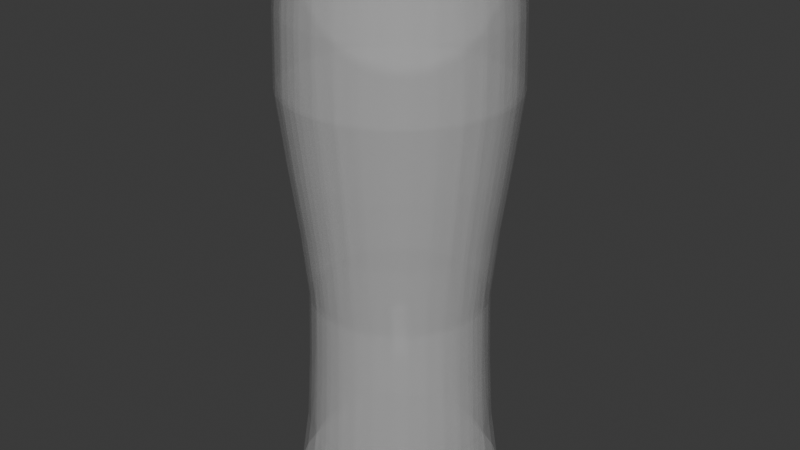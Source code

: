 # Source: BierglasUnkaputtbar.blend  (saved by Blender 4.3.34; exported with 4.5.12 LTS)
import bpy
from mathutils import Matrix  # noqa: F401  (used for matrix-valued properties, if any)

bpy.ops.wm.read_factory_settings(use_empty=True)
scene = bpy.context.scene
scene.name = 'Scene'

# ---- materials (node trees are filled in below, after node groups)
mat_glas = bpy.data.materials.new('Glas')

# ---- material node trees
mat_glas.use_nodes = True; mat_glas.node_tree.nodes.clear()
_N = mat_glas.node_tree.nodes; _L = mat_glas.node_tree.links
n0 = _N.new('ShaderNodeBsdfPrincipled'); n0.name = 'Principled BSDF'; n0.location = (10, 300)
n0.inputs[2].default_value = 0.1417
n0.inputs[4].default_value = 0.1969
n1 = _N.new('ShaderNodeOutputMaterial'); n1.name = 'Material Output'; n1.location = (300, 300)
_L.new(n0.outputs[0], n1.inputs[0])
n1.is_active_output = True

# ---- world
world_world = bpy.data.worlds.new('World'); scene.world = world_world
world_world.use_nodes = True; world_world.node_tree.nodes.clear()
_N = world_world.node_tree.nodes; _L = world_world.node_tree.links
n0 = _N.new('ShaderNodeOutputWorld'); n0.name = 'World Output'; n0.location = (300, 300)
n1 = _N.new('ShaderNodeBackground'); n1.name = 'Background'; n1.location = (10, 300)
n1.inputs[0].default_value = (0.05088, 0.05088, 0.05088, 1.0)
_L.new(n1.outputs[0], n0.inputs[0])
n0.is_active_output = True
world_world.color = (0.05088, 0.05088, 0.05088)
world_world.sun_shadow_jitter_overblur = 0.0

# ---- meshes
me_cylinder = bpy.data.meshes.new('Cylinder')
me_cylinder.from_pydata([(0.0, 0.043, 0.0), (0.0, 0.043, 0.233), (0.008389, 0.04217, 0.0), (0.008389, 0.04217, 0.233), (0.01646, 0.03973, 0.0), (0.01646, 0.03973, 0.233), (0.02389, 0.03575, 0.0), (0.02389, 0.03575, 0.233), (0.03041, 0.03041, 0.0), (0.03041, 0.03041, 0.233), (0.03575, 0.02389, 0.0), (0.03575, 0.02389, 0.233), (0.03973, 0.01646, 0.0), (0.03973, 0.01646, 0.233), (0.04217, 0.008389, 0.0), (0.04217, 0.008389, 0.233), (0.043, 0.0, 0.0), (0.043, 0.0, 0.233), (0.04217, -0.008389, 0.0), (0.04217, -0.008389, 0.233), (0.03973, -0.01646, 0.0), (0.03973, -0.01646, 0.233), (0.03575, -0.02389, 0.0), (0.03575, -0.02389, 0.233), (0.03041, -0.03041, 0.0), (0.03041, -0.03041, 0.233), (0.02389, -0.03575, 0.0), (0.02389, -0.03575, 0.233), (0.01646, -0.03973, 0.0), (0.01646, -0.03973, 0.233), (0.008389, -0.04217, 0.0), (0.008389, -0.04217, 0.233), (0.0, -0.043, 0.0), (0.0, -0.043, 0.233), (-0.008389, -0.04217, 0.0), (-0.008389, -0.04217, 0.233), (-0.01646, -0.03973, 0.0), (-0.01646, -0.03973, 0.233), (-0.02389, -0.03575, 0.0), (-0.02389, -0.03575, 0.233), (-0.03041, -0.03041, 0.0), (-0.03041, -0.03041, 0.233), (-0.03575, -0.02389, 0.0), (-0.03575, -0.02389, 0.233), (-0.03973, -0.01646, 0.0), (-0.03973, -0.01646, 0.233), (-0.04217, -0.008389, 0.0), (-0.04217, -0.008389, 0.233), (-0.043, 0.0, 0.0), (-0.043, 0.0, 0.233), (-0.04217, 0.008389, 0.0), (-0.04217, 0.008389, 0.233), (-0.03973, 0.01646, 0.0), (-0.03973, 0.01646, 0.233), (-0.03575, 0.02389, 0.0), (-0.03575, 0.02389, 0.233), (-0.03041, 0.03041, 0.0), (-0.03041, 0.03041, 0.233), (-0.02389, 0.03575, 0.0), (-0.02389, 0.03575, 0.233), (-0.01646, 0.03973, 0.0), (-0.01646, 0.03973, 0.233), (-0.008389, 0.04217, 0.0), (-0.008389, 0.04217, 0.233), (-1.657e-11, 0.03892, 0.02912), (-2.341e-11, 0.03724, 0.05825), (-2.697e-11, 0.03636, 0.08738), (-1.565e-11, 0.03915, 0.1165), (0.0, 0.043, 0.1456), (1.382e-11, 0.0464, 0.1748), (1.04e-11, 0.04556, 0.2039), (0.008889, 0.04469, 0.2039), (0.009053, 0.04551, 0.1748), (0.008389, 0.04217, 0.1456), (0.007637, 0.03839, 0.1165), (0.007093, 0.03566, 0.08738), (0.007264, 0.03652, 0.05825), (0.007593, 0.03817, 0.02912), (0.01744, 0.04209, 0.2039), (0.01776, 0.04287, 0.1748), (0.01646, 0.03973, 0.1456), (0.01498, 0.03617, 0.1165), (0.01391, 0.03359, 0.08738), (0.01425, 0.0344, 0.05825), (0.01489, 0.03596, 0.02912), (0.02531, 0.03788, 0.2039), (0.02578, 0.03858, 0.1748), (0.02389, 0.03575, 0.1456), (0.02175, 0.03255, 0.1165), (0.0202, 0.03023, 0.08738), (0.02069, 0.03096, 0.05825), (0.02162, 0.03236, 0.02912), (0.03222, 0.03222, 0.2039), (0.03281, 0.03281, 0.1748), (0.03041, 0.03041, 0.1456), (0.02768, 0.02768, 0.1165), (0.02571, 0.02571, 0.08738), (0.02633, 0.02633, 0.05825), (0.02752, 0.02752, 0.02912), (0.03788, 0.02531, 0.2039), (0.03858, 0.02578, 0.1748), (0.03575, 0.02389, 0.1456), (0.03255, 0.02175, 0.1165), (0.03023, 0.0202, 0.08738), (0.03096, 0.02069, 0.05825), (0.03236, 0.02162, 0.02912), (0.04209, 0.01744, 0.2039), (0.04287, 0.01776, 0.1748), (0.03973, 0.01646, 0.1456), (0.03617, 0.01498, 0.1165), (0.03359, 0.01391, 0.08738), (0.0344, 0.01425, 0.05825), (0.03596, 0.01489, 0.02912), (0.04469, 0.008889, 0.2039), (0.04551, 0.009053, 0.1748), (0.04217, 0.008389, 0.1456), (0.03839, 0.007637, 0.1165), (0.03566, 0.007093, 0.08738), (0.03652, 0.007264, 0.05825), (0.03817, 0.007593, 0.02912), (0.04556, -3.467e-11, 0.2039), (0.0464, -4.606e-11, 0.1748), (0.043, 0.0, 0.1456), (0.03915, 5.216e-11, 0.1165), (0.03636, 8.991e-11, 0.08738), (0.03724, 7.803e-11, 0.05825), (0.03892, 5.523e-11, 0.02912), (0.04469, -0.008889, 0.2039), (0.04551, -0.009053, 0.1748), (0.04217, -0.008389, 0.1456), (0.03839, -0.007637, 0.1165), (0.03566, -0.007093, 0.08738), (0.03652, -0.007264, 0.05825), (0.03817, -0.007593, 0.02912), (0.04209, -0.01744, 0.2039), (0.04287, -0.01776, 0.1748), (0.03973, -0.01646, 0.1456), (0.03617, -0.01498, 0.1165), (0.03359, -0.01391, 0.08738), (0.0344, -0.01425, 0.05825), (0.03596, -0.01489, 0.02912), (0.03788, -0.02531, 0.2039), (0.03858, -0.02578, 0.1748), (0.03575, -0.02389, 0.1456), (0.03255, -0.02175, 0.1165), (0.03023, -0.0202, 0.08738), (0.03096, -0.02069, 0.05825), (0.03236, -0.02162, 0.02912), (0.03222, -0.03222, 0.2039), (0.03281, -0.03281, 0.1748), (0.03041, -0.03041, 0.1456), (0.02768, -0.02768, 0.1165), (0.02571, -0.02571, 0.08738), (0.02633, -0.02633, 0.05825), (0.02752, -0.02752, 0.02912), (0.02531, -0.03788, 0.2039), (0.02578, -0.03858, 0.1748), (0.02389, -0.03575, 0.1456), (0.02175, -0.03255, 0.1165), (0.0202, -0.03023, 0.08738), (0.02069, -0.03096, 0.05825), (0.02162, -0.03236, 0.02912), (0.01744, -0.04209, 0.2039), (0.01776, -0.04287, 0.1748), (0.01646, -0.03973, 0.1456), (0.01498, -0.03617, 0.1165), (0.01391, -0.03359, 0.08738), (0.01425, -0.0344, 0.05825), (0.01489, -0.03596, 0.02912), (0.008889, -0.04469, 0.2039), (0.009053, -0.04551, 0.1748), (0.008389, -0.04217, 0.1456), (0.007637, -0.03839, 0.1165), (0.007093, -0.03566, 0.08738), (0.007264, -0.03652, 0.05825), (0.007593, -0.03817, 0.02912), (1.04e-11, -0.04556, 0.2039), (1.382e-11, -0.0464, 0.1748), (0.0, -0.043, 0.1456), (-1.565e-11, -0.03915, 0.1165), (-2.697e-11, -0.03636, 0.08738), (-2.341e-11, -0.03724, 0.05825), (-1.657e-11, -0.03892, 0.02912), (-0.008889, -0.04469, 0.2039), (-0.009053, -0.04551, 0.1748), (-0.008389, -0.04217, 0.1456), (-0.007637, -0.03839, 0.1165), (-0.007093, -0.03566, 0.08738), (-0.007264, -0.03652, 0.05825), (-0.007593, -0.03817, 0.02912), (-0.01744, -0.04209, 0.2039), (-0.01776, -0.04287, 0.1748), (-0.01646, -0.03973, 0.1456), (-0.01498, -0.03617, 0.1165), (-0.01391, -0.03359, 0.08738), (-0.01425, -0.0344, 0.05825), (-0.01489, -0.03596, 0.02912), (-0.02531, -0.03788, 0.2039), (-0.02578, -0.03858, 0.1748), (-0.02389, -0.03575, 0.1456), (-0.02175, -0.03255, 0.1165), (-0.0202, -0.03023, 0.08738), (-0.02069, -0.03096, 0.05825), (-0.02162, -0.03236, 0.02912), (-0.03222, -0.03222, 0.2039), (-0.03281, -0.03281, 0.1748), (-0.03041, -0.03041, 0.1456), (-0.02768, -0.02768, 0.1165), (-0.02571, -0.02571, 0.08738), (-0.02633, -0.02633, 0.05825), (-0.02752, -0.02752, 0.02912), (-0.03788, -0.02531, 0.2039), (-0.03858, -0.02578, 0.1748), (-0.03575, -0.02389, 0.1456), (-0.03255, -0.02175, 0.1165), (-0.03023, -0.0202, 0.08738), (-0.03096, -0.02069, 0.05825), (-0.03236, -0.02162, 0.02912), (-0.04209, -0.01744, 0.2039), (-0.04287, -0.01776, 0.1748), (-0.03973, -0.01646, 0.1456), (-0.03617, -0.01498, 0.1165), (-0.03359, -0.01391, 0.08738), (-0.0344, -0.01425, 0.05825), (-0.03596, -0.01489, 0.02912), (-0.04469, -0.008889, 0.2039), (-0.04551, -0.009053, 0.1748), (-0.04217, -0.008389, 0.1456), (-0.03839, -0.007637, 0.1165), (-0.03566, -0.007093, 0.08738), (-0.03652, -0.007264, 0.05825), (-0.03817, -0.007593, 0.02912), (-0.04556, -3.467e-11, 0.2039), (-0.0464, -4.606e-11, 0.1748), (-0.043, 0.0, 0.1456), (-0.03915, 5.216e-11, 0.1165), (-0.03636, 8.991e-11, 0.08738), (-0.03724, 7.803e-11, 0.05825), (-0.03892, 5.523e-11, 0.02912), (-0.04469, 0.008889, 0.2039), (-0.04551, 0.009053, 0.1748), (-0.04217, 0.008389, 0.1456), (-0.03839, 0.007637, 0.1165), (-0.03566, 0.007093, 0.08738), (-0.03652, 0.007264, 0.05825), (-0.03817, 0.007593, 0.02912), (-0.04209, 0.01744, 0.2039), (-0.04287, 0.01776, 0.1748), (-0.03973, 0.01646, 0.1456), (-0.03617, 0.01498, 0.1165), (-0.03359, 0.01391, 0.08738), (-0.0344, 0.01425, 0.05825), (-0.03596, 0.01489, 0.02912), (-0.03788, 0.02531, 0.2039), (-0.03858, 0.02578, 0.1748), (-0.03575, 0.02389, 0.1456), (-0.03255, 0.02175, 0.1165), (-0.03023, 0.0202, 0.08738), (-0.03096, 0.02069, 0.05825), (-0.03236, 0.02162, 0.02912), (-0.03222, 0.03222, 0.2039), (-0.03281, 0.03281, 0.1748), (-0.03041, 0.03041, 0.1456), (-0.02768, 0.02768, 0.1165), (-0.02571, 0.02571, 0.08738), (-0.02633, 0.02633, 0.05825), (-0.02752, 0.02752, 0.02912), (-0.02531, 0.03788, 0.2039), (-0.02578, 0.03858, 0.1748), (-0.02389, 0.03575, 0.1456), (-0.02175, 0.03255, 0.1165), (-0.0202, 0.03023, 0.08738), (-0.02069, 0.03096, 0.05825), (-0.02162, 0.03236, 0.02912), (-0.01744, 0.04209, 0.2039), (-0.01776, 0.04287, 0.1748), (-0.01646, 0.03973, 0.1456), (-0.01498, 0.03617, 0.1165), (-0.01391, 0.03359, 0.08738), (-0.01425, 0.0344, 0.05825), (-0.01489, 0.03596, 0.02912), (-0.008889, 0.04469, 0.2039), (-0.009053, 0.04551, 0.1748), (-0.008389, 0.04217, 0.1456), (-0.007637, 0.03839, 0.1165), (-0.007093, 0.03566, 0.08738), (-0.007264, 0.03652, 0.05825), (-0.007593, 0.03817, 0.02912), (-1.568e-10, 0.03708, 0.01025), (-1.043e-10, 0.04101, 0.2328), (0.007234, 0.03637, 0.01025), (0.008, 0.04022, 0.2328), (0.01419, 0.03426, 0.01025), (0.01569, 0.03789, 0.2328), (0.0206, 0.03083, 0.01025), (0.02278, 0.0341, 0.2328), (0.02622, 0.02622, 0.01025), (0.029, 0.029, 0.2328), (0.03083, 0.0206, 0.01025), (0.0341, 0.02278, 0.2328), (0.03426, 0.01419, 0.01025), (0.03789, 0.01569, 0.2328), (0.03637, 0.007234, 0.01025), (0.04022, 0.008, 0.2328), (0.03708, -1.112e-11, 0.01025), (0.04101, -9.48e-12, 0.2328), (0.03637, -0.007234, 0.01025), (0.04022, -0.008, 0.2328), (0.03426, -0.01419, 0.01025), (0.03789, -0.01569, 0.2328), (0.03083, -0.0206, 0.01025), (0.0341, -0.02278, 0.2328), (0.02622, -0.02622, 0.01025), (0.029, -0.029, 0.2328), (0.0206, -0.03083, 0.01025), (0.02278, -0.0341, 0.2328), (0.01419, -0.03426, 0.01025), (0.01569, -0.03789, 0.2328), (0.007234, -0.03637, 0.01025), (0.008, -0.04022, 0.2328), (-1.568e-10, -0.03708, 0.01025), (1.043e-10, -0.04101, 0.2328), (-0.007234, -0.03637, 0.01025), (-0.008, -0.04022, 0.2328), (-0.01419, -0.03426, 0.01025), (-0.01569, -0.03789, 0.2328), (-0.0206, -0.03083, 0.01025), (-0.02278, -0.0341, 0.2328), (-0.02622, -0.02622, 0.01025), (-0.029, -0.029, 0.2328), (-0.03083, -0.0206, 0.01025), (-0.0341, -0.02278, 0.2328), (-0.03426, -0.01419, 0.01025), (-0.03789, -0.01569, 0.2328), (-0.03637, -0.007234, 0.01025), (-0.04022, -0.008, 0.2328), (-0.03708, -1.112e-11, 0.01025), (-0.04101, 9.48e-12, 0.2328), (-0.03637, 0.007234, 0.01025), (-0.04022, 0.008, 0.2328), (-0.03426, 0.01419, 0.01025), (-0.03789, 0.01569, 0.2328), (-0.03083, 0.0206, 0.01025), (-0.0341, 0.02278, 0.2328), (-0.02622, 0.02622, 0.01025), (-0.029, 0.029, 0.2328), (-0.0206, 0.03083, 0.01025), (-0.02278, 0.0341, 0.2328), (-0.01419, 0.03426, 0.01025), (-0.01569, 0.03789, 0.2328), (-0.007234, 0.03637, 0.01025), (-0.008, 0.04022, 0.2328), (-2.133e-11, 0.03693, 0.02893), (-1.389e-11, 0.03524, 0.05816), (-2.697e-11, 0.03436, 0.08744), (-1.365e-12, 0.03716, 0.1167), (4.291e-11, 0.04102, 0.1459), (6.182e-11, 0.0444, 0.1748), (-2.781e-11, 0.04356, 0.2038), (0.008499, 0.04273, 0.2038), (0.008663, 0.04355, 0.1748), (0.008002, 0.04023, 0.1459), (0.007249, 0.03645, 0.1167), (0.006703, 0.0337, 0.08744), (0.006874, 0.03456, 0.05816), (0.007205, 0.03622, 0.02893), (0.01667, 0.04025, 0.2038), (0.01699, 0.04102, 0.1748), (0.0157, 0.03789, 0.1459), (0.01422, 0.03433, 0.1167), (0.01315, 0.03174, 0.08744), (0.01348, 0.03255, 0.05816), (0.01413, 0.03412, 0.02893), (0.0242, 0.03622, 0.2038), (0.02467, 0.03692, 0.1748), (0.02279, 0.0341, 0.1459), (0.02064, 0.0309, 0.1167), (0.01909, 0.02857, 0.08744), (0.01958, 0.0293, 0.05816), (0.02052, 0.03071, 0.02893), (0.03081, 0.03081, 0.2038), (0.0314, 0.0314, 0.1748), (0.029, 0.029, 0.1459), (0.02628, 0.02628, 0.1167), (0.0243, 0.0243, 0.08744), (0.02492, 0.02492, 0.05816), (0.02611, 0.02611, 0.02893), (0.03622, 0.0242, 0.2038), (0.03692, 0.02467, 0.1748), (0.0341, 0.02279, 0.1459), (0.0309, 0.02064, 0.1167), (0.02857, 0.01909, 0.08744), (0.0293, 0.01958, 0.05816), (0.03071, 0.02052, 0.02893), (0.04025, 0.01667, 0.2038), (0.04102, 0.01699, 0.1748), (0.03789, 0.0157, 0.1459), (0.03433, 0.01422, 0.1167), (0.03174, 0.01315, 0.08744), (0.03255, 0.01348, 0.05816), (0.03412, 0.01413, 0.02893), (0.04273, 0.008499, 0.2038), (0.04355, 0.008663, 0.1748), (0.04023, 0.008002, 0.1459), (0.03645, 0.007249, 0.1167), (0.0337, 0.006703, 0.08744), (0.03456, 0.006874, 0.05816), (0.03622, 0.007205, 0.02893), (0.04356, -3.467e-11, 0.2038), (0.0444, -4.606e-11, 0.1748), (0.04102, -4.768e-12, 0.1459), (0.03716, 3.788e-11, 0.1167), (0.03436, 8.039e-11, 0.08744), (0.03524, 5.898e-11, 0.05816), (0.03693, 5.048e-11, 0.02893), (0.04273, -0.008499, 0.2038), (0.04355, -0.008663, 0.1748), (0.04023, -0.008002, 0.1459), (0.03645, -0.007249, 0.1167), (0.0337, -0.006703, 0.08744), (0.03456, -0.006874, 0.05816), (0.03622, -0.007205, 0.02893), (0.04025, -0.01667, 0.2038), (0.04102, -0.01699, 0.1748), (0.03789, -0.0157, 0.1459), (0.03433, -0.01422, 0.1167), (0.03174, -0.01315, 0.08744), (0.03255, -0.01348, 0.05816), (0.03412, -0.01413, 0.02893), (0.03622, -0.0242, 0.2038), (0.03692, -0.02467, 0.1748), (0.0341, -0.02279, 0.1459), (0.0309, -0.02064, 0.1167), (0.02857, -0.01909, 0.08744), (0.0293, -0.01958, 0.05816), (0.03071, -0.02052, 0.02893), (0.03081, -0.03081, 0.2038), (0.0314, -0.0314, 0.1748), (0.029, -0.029, 0.1459), (0.02628, -0.02628, 0.1167), (0.0243, -0.0243, 0.08744), (0.02492, -0.02492, 0.05816), (0.02611, -0.02611, 0.02893), (0.0242, -0.03622, 0.2038), (0.02467, -0.03692, 0.1748), (0.02279, -0.0341, 0.1459), (0.02064, -0.0309, 0.1167), (0.01909, -0.02857, 0.08744), (0.01958, -0.0293, 0.05816), (0.02052, -0.03071, 0.02893), (0.01667, -0.04025, 0.2038), (0.01699, -0.04102, 0.1748), (0.0157, -0.03789, 0.1459), (0.01422, -0.03433, 0.1167), (0.01315, -0.03174, 0.08744), (0.01348, -0.03255, 0.05816), (0.01413, -0.03412, 0.02893), (0.008499, -0.04273, 0.2038), (0.008663, -0.04355, 0.1748), (0.008002, -0.04023, 0.1459), (0.007249, -0.03645, 0.1167), (0.006703, -0.0337, 0.08744), (0.006874, -0.03456, 0.05816), (0.007205, -0.03622, 0.02893), (6.295e-11, -0.04356, 0.2038), (1.382e-11, -0.0444, 0.1748), (0.0, -0.04102, 0.1459), (-1.089e-11, -0.03716, 0.1167), (-4.124e-11, -0.03436, 0.08744), (-3.294e-11, -0.03524, 0.05816), (-1.657e-11, -0.03693, 0.02893), (-0.008499, -0.04273, 0.2038), (-0.008663, -0.04355, 0.1748), (-0.008002, -0.04023, 0.1459), (-0.007249, -0.03645, 0.1167), (-0.006703, -0.0337, 0.08744), (-0.006874, -0.03456, 0.05816), (-0.007205, -0.03622, 0.02893), (-0.01667, -0.04025, 0.2038), (-0.01699, -0.04102, 0.1748), (-0.0157, -0.03789, 0.1459), (-0.01422, -0.03433, 0.1167), (-0.01315, -0.03174, 0.08744), (-0.01348, -0.03255, 0.05816), (-0.01413, -0.03412, 0.02893), (-0.0242, -0.03622, 0.2038), (-0.02467, -0.03692, 0.1748), (-0.02279, -0.0341, 0.1459), (-0.02064, -0.0309, 0.1167), (-0.01909, -0.02857, 0.08744), (-0.01958, -0.0293, 0.05816), (-0.02052, -0.03071, 0.02893), (-0.03081, -0.03081, 0.2038), (-0.0314, -0.0314, 0.1748), (-0.029, -0.029, 0.1459), (-0.02628, -0.02628, 0.1167), (-0.0243, -0.0243, 0.08744), (-0.02492, -0.02492, 0.05816), (-0.02611, -0.02611, 0.02893), (-0.03622, -0.0242, 0.2038), (-0.03692, -0.02467, 0.1748), (-0.0341, -0.02279, 0.1459), (-0.0309, -0.02064, 0.1167), (-0.02857, -0.01909, 0.08744), (-0.0293, -0.01958, 0.05816), (-0.03071, -0.02052, 0.02893), (-0.04025, -0.01667, 0.2038), (-0.04102, -0.01699, 0.1748), (-0.03789, -0.0157, 0.1459), (-0.03433, -0.01422, 0.1167), (-0.03174, -0.01315, 0.08744), (-0.03255, -0.01348, 0.05816), (-0.03412, -0.01413, 0.02893), (-0.04273, -0.008499, 0.2038), (-0.04355, -0.008663, 0.1748), (-0.04023, -0.008002, 0.1459), (-0.03645, -0.007249, 0.1167), (-0.0337, -0.006703, 0.08744), (-0.03456, -0.006874, 0.05816), (-0.03622, -0.007205, 0.02893), (-0.04356, -3.467e-11, 0.2038), (-0.0444, -4.606e-11, 0.1748), (-0.04102, -4.768e-12, 0.1459), (-0.03716, 2.836e-11, 0.1167), (-0.03436, 8.991e-11, 0.08744), (-0.03524, 7.327e-11, 0.05816), (-0.03693, 6.951e-11, 0.02893), (-0.04273, 0.008499, 0.2038), (-0.04355, 0.008663, 0.1748), (-0.04023, 0.008002, 0.1459), (-0.03645, 0.007249, 0.1167), (-0.0337, 0.006703, 0.08744), (-0.03456, 0.006874, 0.05816), (-0.03622, 0.007205, 0.02893), (-0.04025, 0.01667, 0.2038), (-0.04102, 0.01699, 0.1748), (-0.03789, 0.0157, 0.1459), (-0.03433, 0.01422, 0.1167), (-0.03174, 0.01315, 0.08744), (-0.03255, 0.01348, 0.05816), (-0.03412, 0.01413, 0.02893), (-0.03622, 0.0242, 0.2038), (-0.03692, 0.02467, 0.1748), (-0.0341, 0.02279, 0.1459), (-0.0309, 0.02064, 0.1167), (-0.02857, 0.01909, 0.08744), (-0.0293, 0.01958, 0.05816), (-0.03071, 0.02052, 0.02893), (-0.03081, 0.03081, 0.2038), (-0.0314, 0.0314, 0.1748), (-0.029, 0.029, 0.1459), (-0.02628, 0.02628, 0.1167), (-0.0243, 0.0243, 0.08744), (-0.02492, 0.02492, 0.05816), (-0.02611, 0.02611, 0.02893), (-0.0242, 0.03622, 0.2038), (-0.02467, 0.03692, 0.1748), (-0.02279, 0.0341, 0.1459), (-0.02064, 0.0309, 0.1167), (-0.01909, 0.02857, 0.08744), (-0.01958, 0.0293, 0.05816), (-0.02052, 0.03071, 0.02893), (-0.01667, 0.04025, 0.2038), (-0.01699, 0.04102, 0.1748), (-0.0157, 0.03789, 0.1459), (-0.01422, 0.03433, 0.1167), (-0.01315, 0.03174, 0.08744), (-0.01348, 0.03255, 0.05816), (-0.01413, 0.03412, 0.02893), (-0.008499, 0.04273, 0.2038), (-0.008663, 0.04355, 0.1748), (-0.008002, 0.04023, 0.1459), (-0.007249, 0.03645, 0.1167), (-0.006703, 0.0337, 0.08744), (-0.006874, 0.03456, 0.05816), (-0.007205, 0.03622, 0.02893)], [], [(70, 1, 3, 71), (71, 3, 5, 78), (78, 5, 7, 85), (85, 7, 9, 92), (92, 9, 11, 99), (99, 11, 13, 106), (106, 13, 15, 113), (113, 15, 17, 120), (120, 17, 19, 127), (127, 19, 21, 134), (134, 21, 23, 141), (141, 23, 25, 148), (148, 25, 27, 155), (155, 27, 29, 162), (162, 29, 31, 169), (169, 31, 33, 176), (176, 33, 35, 183), (183, 35, 37, 190), (190, 37, 39, 197), (197, 39, 41, 204), (204, 41, 43, 211), (211, 43, 45, 218), (218, 45, 47, 225), (225, 47, 49, 232), (232, 49, 51, 239), (239, 51, 53, 246), (246, 53, 55, 253), (253, 55, 57, 260), (260, 57, 59, 267), (267, 59, 61, 274), (274, 61, 63, 281), (281, 63, 1, 70), (0, 2, 4, 6, 8, 10, 12, 14, 16, 18, 20, 22, 24, 26, 28, 30, 32, 34, 36, 38, 40, 42, 44, 46, 48, 50, 52, 54, 56, 58, 60, 62), (62, 287, 64, 0), (287, 286, 65, 64), (286, 285, 66, 65), (285, 284, 67, 66), (284, 283, 68, 67), (283, 282, 69, 68), (282, 281, 70, 69), (60, 280, 287, 62), (280, 279, 286, 287), (279, 278, 285, 286), (278, 277, 284, 285), (277, 276, 283, 284), (276, 275, 282, 283), (275, 274, 281, 282), (58, 273, 280, 60), (273, 272, 279, 280), (272, 271, 278, 279), (271, 270, 277, 278), (270, 269, 276, 277), (269, 268, 275, 276), (268, 267, 274, 275), (56, 266, 273, 58), (266, 265, 272, 273), (265, 264, 271, 272), (264, 263, 270, 271), (263, 262, 269, 270), (262, 261, 268, 269), (261, 260, 267, 268), (54, 259, 266, 56), (259, 258, 265, 266), (258, 257, 264, 265), (257, 256, 263, 264), (256, 255, 262, 263), (255, 254, 261, 262), (254, 253, 260, 261), (52, 252, 259, 54), (252, 251, 258, 259), (251, 250, 257, 258), (250, 249, 256, 257), (249, 248, 255, 256), (248, 247, 254, 255), (247, 246, 253, 254), (50, 245, 252, 52), (245, 244, 251, 252), (244, 243, 250, 251), (243, 242, 249, 250), (242, 241, 248, 249), (241, 240, 247, 248), (240, 239, 246, 247), (48, 238, 245, 50), (238, 237, 244, 245), (237, 236, 243, 244), (236, 235, 242, 243), (235, 234, 241, 242), (234, 233, 240, 241), (233, 232, 239, 240), (46, 231, 238, 48), (231, 230, 237, 238), (230, 229, 236, 237), (229, 228, 235, 236), (228, 227, 234, 235), (227, 226, 233, 234), (226, 225, 232, 233), (44, 224, 231, 46), (224, 223, 230, 231), (223, 222, 229, 230), (222, 221, 228, 229), (221, 220, 227, 228), (220, 219, 226, 227), (219, 218, 225, 226), (42, 217, 224, 44), (217, 216, 223, 224), (216, 215, 222, 223), (215, 214, 221, 222), (214, 213, 220, 221), (213, 212, 219, 220), (212, 211, 218, 219), (40, 210, 217, 42), (210, 209, 216, 217), (209, 208, 215, 216), (208, 207, 214, 215), (207, 206, 213, 214), (206, 205, 212, 213), (205, 204, 211, 212), (38, 203, 210, 40), (203, 202, 209, 210), (202, 201, 208, 209), (201, 200, 207, 208), (200, 199, 206, 207), (199, 198, 205, 206), (198, 197, 204, 205), (36, 196, 203, 38), (196, 195, 202, 203), (195, 194, 201, 202), (194, 193, 200, 201), (193, 192, 199, 200), (192, 191, 198, 199), (191, 190, 197, 198), (34, 189, 196, 36), (189, 188, 195, 196), (188, 187, 194, 195), (187, 186, 193, 194), (186, 185, 192, 193), (185, 184, 191, 192), (184, 183, 190, 191), (32, 182, 189, 34), (182, 181, 188, 189), (181, 180, 187, 188), (180, 179, 186, 187), (179, 178, 185, 186), (178, 177, 184, 185), (177, 176, 183, 184), (30, 175, 182, 32), (175, 174, 181, 182), (174, 173, 180, 181), (173, 172, 179, 180), (172, 171, 178, 179), (171, 170, 177, 178), (170, 169, 176, 177), (28, 168, 175, 30), (168, 167, 174, 175), (167, 166, 173, 174), (166, 165, 172, 173), (165, 164, 171, 172), (164, 163, 170, 171), (163, 162, 169, 170), (26, 161, 168, 28), (161, 160, 167, 168), (160, 159, 166, 167), (159, 158, 165, 166), (158, 157, 164, 165), (157, 156, 163, 164), (156, 155, 162, 163), (24, 154, 161, 26), (154, 153, 160, 161), (153, 152, 159, 160), (152, 151, 158, 159), (151, 150, 157, 158), (150, 149, 156, 157), (149, 148, 155, 156), (22, 147, 154, 24), (147, 146, 153, 154), (146, 145, 152, 153), (145, 144, 151, 152), (144, 143, 150, 151), (143, 142, 149, 150), (142, 141, 148, 149), (20, 140, 147, 22), (140, 139, 146, 147), (139, 138, 145, 146), (138, 137, 144, 145), (137, 136, 143, 144), (136, 135, 142, 143), (135, 134, 141, 142), (18, 133, 140, 20), (133, 132, 139, 140), (132, 131, 138, 139), (131, 130, 137, 138), (130, 129, 136, 137), (129, 128, 135, 136), (128, 127, 134, 135), (16, 126, 133, 18), (126, 125, 132, 133), (125, 124, 131, 132), (124, 123, 130, 131), (123, 122, 129, 130), (122, 121, 128, 129), (121, 120, 127, 128), (14, 119, 126, 16), (119, 118, 125, 126), (118, 117, 124, 125), (117, 116, 123, 124), (116, 115, 122, 123), (115, 114, 121, 122), (114, 113, 120, 121), (12, 112, 119, 14), (112, 111, 118, 119), (111, 110, 117, 118), (110, 109, 116, 117), (109, 108, 115, 116), (108, 107, 114, 115), (107, 106, 113, 114), (10, 105, 112, 12), (105, 104, 111, 112), (104, 103, 110, 111), (103, 102, 109, 110), (102, 101, 108, 109), (101, 100, 107, 108), (100, 99, 106, 107), (8, 98, 105, 10), (98, 97, 104, 105), (97, 96, 103, 104), (96, 95, 102, 103), (95, 94, 101, 102), (94, 93, 100, 101), (93, 92, 99, 100), (6, 91, 98, 8), (91, 90, 97, 98), (90, 89, 96, 97), (89, 88, 95, 96), (88, 87, 94, 95), (87, 86, 93, 94), (86, 85, 92, 93), (4, 84, 91, 6), (84, 83, 90, 91), (83, 82, 89, 90), (82, 81, 88, 89), (81, 80, 87, 88), (80, 79, 86, 87), (79, 78, 85, 86), (2, 77, 84, 4), (77, 76, 83, 84), (76, 75, 82, 83), (75, 74, 81, 82), (74, 73, 80, 81), (73, 72, 79, 80), (72, 71, 78, 79), (0, 64, 77, 2), (64, 65, 76, 77), (65, 66, 75, 76), (66, 67, 74, 75), (67, 68, 73, 74), (68, 69, 72, 73), (69, 70, 71, 72), (358, 359, 291, 289), (359, 366, 293, 291), (366, 373, 295, 293), (373, 380, 297, 295), (380, 387, 299, 297), (387, 394, 301, 299), (394, 401, 303, 301), (401, 408, 305, 303), (408, 415, 307, 305), (415, 422, 309, 307), (422, 429, 311, 309), (429, 436, 313, 311), (436, 443, 315, 313), (443, 450, 317, 315), (450, 457, 319, 317), (457, 464, 321, 319), (464, 471, 323, 321), (471, 478, 325, 323), (478, 485, 327, 325), (485, 492, 329, 327), (492, 499, 331, 329), (499, 506, 333, 331), (506, 513, 335, 333), (513, 520, 337, 335), (520, 527, 339, 337), (527, 534, 341, 339), (534, 541, 343, 341), (541, 548, 345, 343), (548, 555, 347, 345), (555, 562, 349, 347), (562, 569, 351, 349), (569, 358, 289, 351), (288, 350, 348, 346, 344, 342, 340, 338, 336, 334, 332, 330, 328, 326, 324, 322, 320, 318, 316, 314, 312, 310, 308, 306, 304, 302, 300, 298, 296, 294, 292, 290), (350, 288, 352, 575), (575, 352, 353, 574), (574, 353, 354, 573), (573, 354, 355, 572), (572, 355, 356, 571), (571, 356, 357, 570), (570, 357, 358, 569), (348, 350, 575, 568), (568, 575, 574, 567), (567, 574, 573, 566), (566, 573, 572, 565), (565, 572, 571, 564), (564, 571, 570, 563), (563, 570, 569, 562), (346, 348, 568, 561), (561, 568, 567, 560), (560, 567, 566, 559), (559, 566, 565, 558), (558, 565, 564, 557), (557, 564, 563, 556), (556, 563, 562, 555), (344, 346, 561, 554), (554, 561, 560, 553), (553, 560, 559, 552), (552, 559, 558, 551), (551, 558, 557, 550), (550, 557, 556, 549), (549, 556, 555, 548), (342, 344, 554, 547), (547, 554, 553, 546), (546, 553, 552, 545), (545, 552, 551, 544), (544, 551, 550, 543), (543, 550, 549, 542), (542, 549, 548, 541), (340, 342, 547, 540), (540, 547, 546, 539), (539, 546, 545, 538), (538, 545, 544, 537), (537, 544, 543, 536), (536, 543, 542, 535), (535, 542, 541, 534), (338, 340, 540, 533), (533, 540, 539, 532), (532, 539, 538, 531), (531, 538, 537, 530), (530, 537, 536, 529), (529, 536, 535, 528), (528, 535, 534, 527), (336, 338, 533, 526), (526, 533, 532, 525), (525, 532, 531, 524), (524, 531, 530, 523), (523, 530, 529, 522), (522, 529, 528, 521), (521, 528, 527, 520), (334, 336, 526, 519), (519, 526, 525, 518), (518, 525, 524, 517), (517, 524, 523, 516), (516, 523, 522, 515), (515, 522, 521, 514), (514, 521, 520, 513), (332, 334, 519, 512), (512, 519, 518, 511), (511, 518, 517, 510), (510, 517, 516, 509), (509, 516, 515, 508), (508, 515, 514, 507), (507, 514, 513, 506), (330, 332, 512, 505), (505, 512, 511, 504), (504, 511, 510, 503), (503, 510, 509, 502), (502, 509, 508, 501), (501, 508, 507, 500), (500, 507, 506, 499), (328, 330, 505, 498), (498, 505, 504, 497), (497, 504, 503, 496), (496, 503, 502, 495), (495, 502, 501, 494), (494, 501, 500, 493), (493, 500, 499, 492), (326, 328, 498, 491), (491, 498, 497, 490), (490, 497, 496, 489), (489, 496, 495, 488), (488, 495, 494, 487), (487, 494, 493, 486), (486, 493, 492, 485), (324, 326, 491, 484), (484, 491, 490, 483), (483, 490, 489, 482), (482, 489, 488, 481), (481, 488, 487, 480), (480, 487, 486, 479), (479, 486, 485, 478), (322, 324, 484, 477), (477, 484, 483, 476), (476, 483, 482, 475), (475, 482, 481, 474), (474, 481, 480, 473), (473, 480, 479, 472), (472, 479, 478, 471), (320, 322, 477, 470), (470, 477, 476, 469), (469, 476, 475, 468), (468, 475, 474, 467), (467, 474, 473, 466), (466, 473, 472, 465), (465, 472, 471, 464), (318, 320, 470, 463), (463, 470, 469, 462), (462, 469, 468, 461), (461, 468, 467, 460), (460, 467, 466, 459), (459, 466, 465, 458), (458, 465, 464, 457), (316, 318, 463, 456), (456, 463, 462, 455), (455, 462, 461, 454), (454, 461, 460, 453), (453, 460, 459, 452), (452, 459, 458, 451), (451, 458, 457, 450), (314, 316, 456, 449), (449, 456, 455, 448), (448, 455, 454, 447), (447, 454, 453, 446), (446, 453, 452, 445), (445, 452, 451, 444), (444, 451, 450, 443), (312, 314, 449, 442), (442, 449, 448, 441), (441, 448, 447, 440), (440, 447, 446, 439), (439, 446, 445, 438), (438, 445, 444, 437), (437, 444, 443, 436), (310, 312, 442, 435), (435, 442, 441, 434), (434, 441, 440, 433), (433, 440, 439, 432), (432, 439, 438, 431), (431, 438, 437, 430), (430, 437, 436, 429), (308, 310, 435, 428), (428, 435, 434, 427), (427, 434, 433, 426), (426, 433, 432, 425), (425, 432, 431, 424), (424, 431, 430, 423), (423, 430, 429, 422), (306, 308, 428, 421), (421, 428, 427, 420), (420, 427, 426, 419), (419, 426, 425, 418), (418, 425, 424, 417), (417, 424, 423, 416), (416, 423, 422, 415), (304, 306, 421, 414), (414, 421, 420, 413), (413, 420, 419, 412), (412, 419, 418, 411), (411, 418, 417, 410), (410, 417, 416, 409), (409, 416, 415, 408), (302, 304, 414, 407), (407, 414, 413, 406), (406, 413, 412, 405), (405, 412, 411, 404), (404, 411, 410, 403), (403, 410, 409, 402), (402, 409, 408, 401), (300, 302, 407, 400), (400, 407, 406, 399), (399, 406, 405, 398), (398, 405, 404, 397), (397, 404, 403, 396), (396, 403, 402, 395), (395, 402, 401, 394), (298, 300, 400, 393), (393, 400, 399, 392), (392, 399, 398, 391), (391, 398, 397, 390), (390, 397, 396, 389), (389, 396, 395, 388), (388, 395, 394, 387), (296, 298, 393, 386), (386, 393, 392, 385), (385, 392, 391, 384), (384, 391, 390, 383), (383, 390, 389, 382), (382, 389, 388, 381), (381, 388, 387, 380), (294, 296, 386, 379), (379, 386, 385, 378), (378, 385, 384, 377), (377, 384, 383, 376), (376, 383, 382, 375), (375, 382, 381, 374), (374, 381, 380, 373), (292, 294, 379, 372), (372, 379, 378, 371), (371, 378, 377, 370), (370, 377, 376, 369), (369, 376, 375, 368), (368, 375, 374, 367), (367, 374, 373, 366), (290, 292, 372, 365), (365, 372, 371, 364), (364, 371, 370, 363), (363, 370, 369, 362), (362, 369, 368, 361), (361, 368, 367, 360), (360, 367, 366, 359), (288, 290, 365, 352), (352, 365, 364, 353), (353, 364, 363, 354), (354, 363, 362, 355), (355, 362, 361, 356), (356, 361, 360, 357), (357, 360, 359, 358), (3, 1, 289, 291), (5, 3, 291, 293), (7, 5, 293, 295), (9, 7, 295, 297), (11, 9, 297, 299), (13, 11, 299, 301), (15, 13, 301, 303), (17, 15, 303, 305), (19, 17, 305, 307), (21, 19, 307, 309), (23, 21, 309, 311), (25, 23, 311, 313), (27, 25, 313, 315), (29, 27, 315, 317), (31, 29, 317, 319), (33, 31, 319, 321), (35, 33, 321, 323), (37, 35, 323, 325), (39, 37, 325, 327), (41, 39, 327, 329), (43, 41, 329, 331), (45, 43, 331, 333), (47, 45, 333, 335), (49, 47, 335, 337), (51, 49, 337, 339), (53, 51, 339, 341), (55, 53, 341, 343), (57, 55, 343, 345), (59, 57, 345, 347), (61, 59, 347, 349), (63, 61, 349, 351), (1, 63, 351, 289)])
_uv = me_cylinder.uv_layers.new(name='UVMap')
_uv.uv.foreach_set('vector', [1.0, 0.9375, 1.0, 1.0, 0.9688, 1.0, 0.9688, 0.9375, 0.9688, 0.9375, 0.9688, 1.0, 0.9375, 1.0, 0.9375, 0.9375, 0.9375, 0.9375, 0.9375, 1.0, 0.9062, 1.0, 0.9062, 0.9375, 0.9062, 0.9375, 0.9062, 1.0, 0.875, 1.0, 0.875, 0.9375, 0.875, 0.9375, 0.875, 1.0, 0.8438, 1.0, 0.8438, 0.9375, 0.8438, 0.9375, 0.8438, 1.0, 0.8125, 1.0, 0.8125, 0.9375, 0.8125, 0.9375, 0.8125, 1.0, 0.7812, 1.0, 0.7812, 0.9375, 0.7812, 0.9375, 0.7812, 1.0, 0.75, 1.0, 0.75, 0.9375, 0.75, 0.9375, 0.75, 1.0, 0.7188, 1.0, 0.7188, 0.9375, 0.7188, 0.9375, 0.7188, 1.0, 0.6875, 1.0, 0.6875, 0.9375, 0.6875, 0.9375, 0.6875, 1.0, 0.6562, 1.0, 0.6562, 0.9375, 0.6562, 0.9375, 0.6562, 1.0, 0.625, 1.0, 0.625, 0.9375, 0.625, 0.9375, 0.625, 1.0, 0.5938, 1.0, 0.5938, 0.9375, 0.5938, 0.9375, 0.5938, 1.0, 0.5625, 1.0, 0.5625, 0.9375, 0.5625, 0.9375, 0.5625, 1.0, 0.5312, 1.0, 0.5312, 0.9375, 0.5312, 0.9375, 0.5312, 1.0, 0.5, 1.0, 0.5, 0.9375, 0.5, 0.9375, 0.5, 1.0, 0.4688, 1.0, 0.4688, 0.9375, 0.4688, 0.9375, 0.4688, 1.0, 0.4375, 1.0, 0.4375, 0.9375, 0.4375, 0.9375, 0.4375, 1.0, 0.4062, 1.0, 0.4062, 0.9375, 0.4062, 0.9375, 0.4062, 1.0, 0.375, 1.0, 0.375, 0.9375, 0.375, 0.9375, 0.375, 1.0, 0.3438, 1.0, 0.3438, 0.9375, 0.3438, 0.9375, 0.3438, 1.0, 0.3125, 1.0, 0.3125, 0.9375, 0.3125, 0.9375, 0.3125, 1.0, 0.2812, 1.0, 0.2812, 0.9375, 0.2812, 0.9375, 0.2812, 1.0, 0.25, 1.0, 0.25, 0.9375, 0.25, 0.9375, 0.25, 1.0, 0.2188, 1.0, 0.2188, 0.9375, 0.2188, 0.9375, 0.2188, 1.0, 0.1875, 1.0, 0.1875, 0.9375, 0.1875, 0.9375, 0.1875, 1.0, 0.1562, 1.0, 0.1562, 0.9375, 0.1562, 0.9375, 0.1562, 1.0, 0.125, 1.0, 0.125, 0.9375, 0.125, 0.9375, 0.125, 1.0, 0.09375, 1.0, 0.09375, 0.9375, 0.09375, 0.9375, 0.09375, 1.0, 0.0625, 1.0, 0.0625, 0.9375, 0.0625, 0.9375, 0.0625, 1.0, 0.03125, 1.0, 0.03125, 0.9375, 0.03125, 0.9375, 0.03125, 1.0, 0.0, 1.0, 0.0, 0.9375, 0.75, 0.49, 0.7968, 0.4854, 0.8418, 0.4717, 0.8833, 0.4496, 0.9197, 0.4197, 0.9496, 0.3833, 0.9717, 0.3418, 0.9854, 0.2968, 0.99, 0.25, 0.9854, 0.2032, 0.9717, 0.1582, 0.9496, 0.1167, 0.9197, 0.08029, 0.8833, 0.05045, 0.8418, 0.02827, 0.7968, 0.01461, 0.75, 0.01, 0.7032, 0.01461, 0.6582, 0.02827, 0.6167, 0.05045, 0.5803, 0.08029, 0.5504, 0.1167, 0.5283, 0.1582, 0.5146, 0.2032, 0.51, 0.25, 0.5146, 0.2968, 0.5283, 0.3418, 0.5504, 0.3833, 0.5803, 0.4197, 0.6167, 0.4496, 0.6582, 0.4717, 0.7032, 0.4854, 0.03125, 0.5, 0.03125, 0.5625, 0.0, 0.5625, 0.0, 0.5, 0.03125, 0.5625, 0.03125, 0.625, 0.0, 0.625, 0.0, 0.5625, 0.03125, 0.625, 0.03125, 0.6875, 0.0, 0.6875, 0.0, 0.625, 0.03125, 0.6875, 0.03125, 0.75, 0.0, 0.75, 0.0, 0.6875, 0.03125, 0.75, 0.03125, 0.8125, 0.0, 0.8125, 0.0, 0.75, 0.03125, 0.8125, 0.03125, 0.875, 0.0, 0.875, 0.0, 0.8125, 0.03125, 0.875, 0.03125, 0.9375, 0.0, 0.9375, 0.0, 0.875, 0.0625, 0.5, 0.0625, 0.5625, 0.03125, 0.5625, 0.03125, 0.5, 0.0625, 0.5625, 0.0625, 0.625, 0.03125, 0.625, 0.03125, 0.5625, 0.0625, 0.625, 0.0625, 0.6875, 0.03125, 0.6875, 0.03125, 0.625, 0.0625, 0.6875, 0.0625, 0.75, 0.03125, 0.75, 0.03125, 0.6875, 0.0625, 0.75, 0.0625, 0.8125, 0.03125, 0.8125, 0.03125, 0.75, 0.0625, 0.8125, 0.0625, 0.875, 0.03125, 0.875, 0.03125, 0.8125, 0.0625, 0.875, 0.0625, 0.9375, 0.03125, 0.9375, 0.03125, 0.875, 0.09375, 0.5, 0.09375, 0.5625, 0.0625, 0.5625, 0.0625, 0.5, 0.09375, 0.5625, 0.09375, 0.625, 0.0625, 0.625, 0.0625, 0.5625, 0.09375, 0.625, 0.09375, 0.6875, 0.0625, 0.6875, 0.0625, 0.625, 0.09375, 0.6875, 0.09375, 0.75, 0.0625, 0.75, 0.0625, 0.6875, 0.09375, 0.75, 0.09375, 0.8125, 0.0625, 0.8125, 0.0625, 0.75, 0.09375, 0.8125, 0.09375, 0.875, 0.0625, 0.875, 0.0625, 0.8125, 0.09375, 0.875, 0.09375, 0.9375, 0.0625, 0.9375, 0.0625, 0.875, 0.125, 0.5, 0.125, 0.5625, 0.09375, 0.5625, 0.09375, 0.5, 0.125, 0.5625, 0.125, 0.625, 0.09375, 0.625, 0.09375, 0.5625, 0.125, 0.625, 0.125, 0.6875, 0.09375, 0.6875, 0.09375, 0.625, 0.125, 0.6875, 0.125, 0.75, 0.09375, 0.75, 0.09375, 0.6875, 0.125, 0.75, 0.125, 0.8125, 0.09375, 0.8125, 0.09375, 0.75, 0.125, 0.8125, 0.125, 0.875, 0.09375, 0.875, 0.09375, 0.8125, 0.125, 0.875, 0.125, 0.9375, 0.09375, 0.9375, 0.09375, 0.875, 0.1562, 0.5, 0.1562, 0.5625, 0.125, 0.5625, 0.125, 0.5, 0.1562, 0.5625, 0.1562, 0.625, 0.125, 0.625, 0.125, 0.5625, 0.1562, 0.625, 0.1562, 0.6875, 0.125, 0.6875, 0.125, 0.625, 0.1562, 0.6875, 0.1562, 0.75, 0.125, 0.75, 0.125, 0.6875, 0.1562, 0.75, 0.1562, 0.8125, 0.125, 0.8125, 0.125, 0.75, 0.1562, 0.8125, 0.1562, 0.875, 0.125, 0.875, 0.125, 0.8125, 0.1562, 0.875, 0.1562, 0.9375, 0.125, 0.9375, 0.125, 0.875, 0.1875, 0.5, 0.1875, 0.5625, 0.1562, 0.5625, 0.1562, 0.5, 0.1875, 0.5625, 0.1875, 0.625, 0.1562, 0.625, 0.1562, 0.5625, 0.1875, 0.625, 0.1875, 0.6875, 0.1562, 0.6875, 0.1562, 0.625, 0.1875, 0.6875, 0.1875, 0.75, 0.1562, 0.75, 0.1562, 0.6875, 0.1875, 0.75, 0.1875, 0.8125, 0.1562, 0.8125, 0.1562, 0.75, 0.1875, 0.8125, 0.1875, 0.875, 0.1562, 0.875, 0.1562, 0.8125, 0.1875, 0.875, 0.1875, 0.9375, 0.1562, 0.9375, 0.1562, 0.875, 0.2188, 0.5, 0.2188, 0.5625, 0.1875, 0.5625, 0.1875, 0.5, 0.2188, 0.5625, 0.2188, 0.625, 0.1875, 0.625, 0.1875, 0.5625, 0.2188, 0.625, 0.2188, 0.6875, 0.1875, 0.6875, 0.1875, 0.625, 0.2188, 0.6875, 0.2188, 0.75, 0.1875, 0.75, 0.1875, 0.6875, 0.2188, 0.75, 0.2188, 0.8125, 0.1875, 0.8125, 0.1875, 0.75, 0.2188, 0.8125, 0.2188, 0.875, 0.1875, 0.875, 0.1875, 0.8125, 0.2188, 0.875, 0.2188, 0.9375, 0.1875, 0.9375, 0.1875, 0.875, 0.25, 0.5, 0.25, 0.5625, 0.2188, 0.5625, 0.2188, 0.5, 0.25, 0.5625, 0.25, 0.625, 0.2188, 0.625, 0.2188, 0.5625, 0.25, 0.625, 0.25, 0.6875, 0.2188, 0.6875, 0.2188, 0.625, 0.25, 0.6875, 0.25, 0.75, 0.2188, 0.75, 0.2188, 0.6875, 0.25, 0.75, 0.25, 0.8125, 0.2188, 0.8125, 0.2188, 0.75, 0.25, 0.8125, 0.25, 0.875, 0.2188, 0.875, 0.2188, 0.8125, 0.25, 0.875, 0.25, 0.9375, 0.2188, 0.9375, 0.2188, 0.875, 0.2812, 0.5, 0.2812, 0.5625, 0.25, 0.5625, 0.25, 0.5, 0.2812, 0.5625, 0.2812, 0.625, 0.25, 0.625, 0.25, 0.5625, 0.2812, 0.625, 0.2812, 0.6875, 0.25, 0.6875, 0.25, 0.625, 0.2812, 0.6875, 0.2812, 0.75, 0.25, 0.75, 0.25, 0.6875, 0.2812, 0.75, 0.2812, 0.8125, 0.25, 0.8125, 0.25, 0.75, 0.2812, 0.8125, 0.2812, 0.875, 0.25, 0.875, 0.25, 0.8125, 0.2812, 0.875, 0.2812, 0.9375, 0.25, 0.9375, 0.25, 0.875, 0.3125, 0.5, 0.3125, 0.5625, 0.2812, 0.5625, 0.2812, 0.5, 0.3125, 0.5625, 0.3125, 0.625, 0.2812, 0.625, 0.2812, 0.5625, 0.3125, 0.625, 0.3125, 0.6875, 0.2812, 0.6875, 0.2812, 0.625, 0.3125, 0.6875, 0.3125, 0.75, 0.2812, 0.75, 0.2812, 0.6875, 0.3125, 0.75, 0.3125, 0.8125, 0.2812, 0.8125, 0.2812, 0.75, 0.3125, 0.8125, 0.3125, 0.875, 0.2812, 0.875, 0.2812, 0.8125, 0.3125, 0.875, 0.3125, 0.9375, 0.2812, 0.9375, 0.2812, 0.875, 0.3438, 0.5, 0.3438, 0.5625, 0.3125, 0.5625, 0.3125, 0.5, 0.3438, 0.5625, 0.3437, 0.625, 0.3125, 0.625, 0.3125, 0.5625, 0.3437, 0.625, 0.3437, 0.6875, 0.3125, 0.6875, 0.3125, 0.625, 0.3437, 0.6875, 0.3437, 0.75, 0.3125, 0.75, 0.3125, 0.6875, 0.3437, 0.75, 0.3437, 0.8125, 0.3125, 0.8125, 0.3125, 0.75, 0.3437, 0.8125, 0.3438, 0.875, 0.3125, 0.875, 0.3125, 0.8125, 0.3438, 0.875, 0.3438, 0.9375, 0.3125, 0.9375, 0.3125, 0.875, 0.375, 0.5, 0.375, 0.5625, 0.3438, 0.5625, 0.3438, 0.5, 0.375, 0.5625, 0.375, 0.625, 0.3437, 0.625, 0.3438, 0.5625, 0.375, 0.625, 0.375, 0.6875, 0.3437, 0.6875, 0.3437, 0.625, 0.375, 0.6875, 0.375, 0.75, 0.3437, 0.75, 0.3437, 0.6875, 0.375, 0.75, 0.375, 0.8125, 0.3437, 0.8125, 0.3437, 0.75, 0.375, 0.8125, 0.375, 0.875, 0.3438, 0.875, 0.3437, 0.8125, 0.375, 0.875, 0.375, 0.9375, 0.3438, 0.9375, 0.3438, 0.875, 0.4062, 0.5, 0.4062, 0.5625, 0.375, 0.5625, 0.375, 0.5, 0.4062, 0.5625, 0.4062, 0.625, 0.375, 0.625, 0.375, 0.5625, 0.4062, 0.625, 0.4063, 0.6875, 0.375, 0.6875, 0.375, 0.625, 0.4063, 0.6875, 0.4063, 0.75, 0.375, 0.75, 0.375, 0.6875, 0.4063, 0.75, 0.4062, 0.8125, 0.375, 0.8125, 0.375, 0.75, 0.4062, 0.8125, 0.4062, 0.875, 0.375, 0.875, 0.375, 0.8125, 0.4062, 0.875, 0.4062, 0.9375, 0.375, 0.9375, 0.375, 0.875, 0.4375, 0.5, 0.4375, 0.5625, 0.4062, 0.5625, 0.4062, 0.5, 0.4375, 0.5625, 0.4375, 0.625, 0.4062, 0.625, 0.4062, 0.5625, 0.4375, 0.625, 0.4375, 0.6875, 0.4063, 0.6875, 0.4062, 0.625, 0.4375, 0.6875, 0.4375, 0.75, 0.4063, 0.75, 0.4063, 0.6875, 0.4375, 0.75, 0.4375, 0.8125, 0.4062, 0.8125, 0.4063, 0.75, 0.4375, 0.8125, 0.4375, 0.875, 0.4062, 0.875, 0.4062, 0.8125, 0.4375, 0.875, 0.4375, 0.9375, 0.4062, 0.9375, 0.4062, 0.875, 0.4688, 0.5, 0.4688, 0.5625, 0.4375, 0.5625, 0.4375, 0.5, 0.4688, 0.5625, 0.4688, 0.625, 0.4375, 0.625, 0.4375, 0.5625, 0.4688, 0.625, 0.4688, 0.6875, 0.4375, 0.6875, 0.4375, 0.625, 0.4688, 0.6875, 0.4688, 0.75, 0.4375, 0.75, 0.4375, 0.6875, 0.4688, 0.75, 0.4688, 0.8125, 0.4375, 0.8125, 0.4375, 0.75, 0.4688, 0.8125, 0.4688, 0.875, 0.4375, 0.875, 0.4375, 0.8125, 0.4688, 0.875, 0.4688, 0.9375, 0.4375, 0.9375, 0.4375, 0.875, 0.5, 0.5, 0.5, 0.5625, 0.4688, 0.5625, 0.4688, 0.5, 0.5, 0.5625, 0.5, 0.625, 0.4688, 0.625, 0.4688, 0.5625, 0.5, 0.625, 0.5, 0.6875, 0.4688, 0.6875, 0.4688, 0.625, 0.5, 0.6875, 0.5, 0.75, 0.4688, 0.75, 0.4688, 0.6875, 0.5, 0.75, 0.5, 0.8125, 0.4688, 0.8125, 0.4688, 0.75, 0.5, 0.8125, 0.5, 0.875, 0.4688, 0.875, 0.4688, 0.8125, 0.5, 0.875, 0.5, 0.9375, 0.4688, 0.9375, 0.4688, 0.875, 0.5312, 0.5, 0.5312, 0.5625, 0.5, 0.5625, 0.5, 0.5, 0.5312, 0.5625, 0.5312, 0.625, 0.5, 0.625, 0.5, 0.5625, 0.5312, 0.625, 0.5312, 0.6875, 0.5, 0.6875, 0.5, 0.625, 0.5312, 0.6875, 0.5312, 0.75, 0.5, 0.75, 0.5, 0.6875, 0.5312, 0.75, 0.5312, 0.8125, 0.5, 0.8125, 0.5, 0.75, 0.5312, 0.8125, 0.5312, 0.875, 0.5, 0.875, 0.5, 0.8125, 0.5312, 0.875, 0.5312, 0.9375, 0.5, 0.9375, 0.5, 0.875, 0.5625, 0.5, 0.5625, 0.5625, 0.5312, 0.5625, 0.5312, 0.5, 0.5625, 0.5625, 0.5625, 0.625, 0.5312, 0.625, 0.5312, 0.5625, 0.5625, 0.625, 0.5625, 0.6875, 0.5312, 0.6875, 0.5312, 0.625, 0.5625, 0.6875, 0.5625, 0.75, 0.5312, 0.75, 0.5312, 0.6875, 0.5625, 0.75, 0.5625, 0.8125, 0.5312, 0.8125, 0.5312, 0.75, 0.5625, 0.8125, 0.5625, 0.875, 0.5312, 0.875, 0.5312, 0.8125, 0.5625, 0.875, 0.5625, 0.9375, 0.5312, 0.9375, 0.5312, 0.875, 0.5938, 0.5, 0.5938, 0.5625, 0.5625, 0.5625, 0.5625, 0.5, 0.5938, 0.5625, 0.5938, 0.625, 0.5625, 0.625, 0.5625, 0.5625, 0.5938, 0.625, 0.5938, 0.6875, 0.5625, 0.6875, 0.5625, 0.625, 0.5938, 0.6875, 0.5938, 0.75, 0.5625, 0.75, 0.5625, 0.6875, 0.5938, 0.75, 0.5938, 0.8125, 0.5625, 0.8125, 0.5625, 0.75, 0.5938, 0.8125, 0.5938, 0.875, 0.5625, 0.875, 0.5625, 0.8125, 0.5938, 0.875, 0.5938, 0.9375, 0.5625, 0.9375, 0.5625, 0.875, 0.625, 0.5, 0.625, 0.5625, 0.5938, 0.5625, 0.5938, 0.5, 0.625, 0.5625, 0.625, 0.625, 0.5938, 0.625, 0.5938, 0.5625, 0.625, 0.625, 0.625, 0.6875, 0.5938, 0.6875, 0.5938, 0.625, 0.625, 0.6875, 0.625, 0.75, 0.5938, 0.75, 0.5938, 0.6875, 0.625, 0.75, 0.625, 0.8125, 0.5938, 0.8125, 0.5938, 0.75, 0.625, 0.8125, 0.625, 0.875, 0.5938, 0.875, 0.5938, 0.8125, 0.625, 0.875, 0.625, 0.9375, 0.5938, 0.9375, 0.5938, 0.875, 0.6562, 0.5, 0.6562, 0.5625, 0.625, 0.5625, 0.625, 0.5, 0.6562, 0.5625, 0.6562, 0.625, 0.625, 0.625, 0.625, 0.5625, 0.6562, 0.625, 0.6563, 0.6875, 0.625, 0.6875, 0.625, 0.625, 0.6563, 0.6875, 0.6563, 0.75, 0.625, 0.75, 0.625, 0.6875, 0.6563, 0.75, 0.6562, 0.8125, 0.625, 0.8125, 0.625, 0.75, 0.6562, 0.8125, 0.6562, 0.875, 0.625, 0.875, 0.625, 0.8125, 0.6562, 0.875, 0.6562, 0.9375, 0.625, 0.9375, 0.625, 0.875, 0.6875, 0.5, 0.6875, 0.5625, 0.6562, 0.5625, 0.6562, 0.5, 0.6875, 0.5625, 0.6875, 0.625, 0.6562, 0.625, 0.6562, 0.5625, 0.6875, 0.625, 0.6875, 0.6875, 0.6563, 0.6875, 0.6562, 0.625, 0.6875, 0.6875, 0.6875, 0.75, 0.6563, 0.75, 0.6563, 0.6875, 0.6875, 0.75, 0.6875, 0.8125, 0.6562, 0.8125, 0.6563, 0.75, 0.6875, 0.8125, 0.6875, 0.875, 0.6562, 0.875, 0.6562, 0.8125, 0.6875, 0.875, 0.6875, 0.9375, 0.6562, 0.9375, 0.6562, 0.875, 0.7188, 0.5, 0.7188, 0.5625, 0.6875, 0.5625, 0.6875, 0.5, 0.7188, 0.5625, 0.7188, 0.625, 0.6875, 0.625, 0.6875, 0.5625, 0.7188, 0.625, 0.7188, 0.6875, 0.6875, 0.6875, 0.6875, 0.625, 0.7188, 0.6875, 0.7188, 0.75, 0.6875, 0.75, 0.6875, 0.6875, 0.7188, 0.75, 0.7188, 0.8125, 0.6875, 0.8125, 0.6875, 0.75, 0.7188, 0.8125, 0.7188, 0.875, 0.6875, 0.875, 0.6875, 0.8125, 0.7188, 0.875, 0.7188, 0.9375, 0.6875, 0.9375, 0.6875, 0.875, 0.75, 0.5, 0.75, 0.5625, 0.7188, 0.5625, 0.7188, 0.5, 0.75, 0.5625, 0.75, 0.625, 0.7188, 0.625, 0.7188, 0.5625, 0.75, 0.625, 0.75, 0.6875, 0.7188, 0.6875, 0.7188, 0.625, 0.75, 0.6875, 0.75, 0.75, 0.7188, 0.75, 0.7188, 0.6875, 0.75, 0.75, 0.75, 0.8125, 0.7188, 0.8125, 0.7188, 0.75, 0.75, 0.8125, 0.75, 0.875, 0.7188, 0.875, 0.7188, 0.8125, 0.75, 0.875, 0.75, 0.9375, 0.7188, 0.9375, 0.7188, 0.875, 0.7812, 0.5, 0.7812, 0.5625, 0.75, 0.5625, 0.75, 0.5, 0.7812, 0.5625, 0.7812, 0.625, 0.75, 0.625, 0.75, 0.5625, 0.7812, 0.625, 0.7812, 0.6875, 0.75, 0.6875, 0.75, 0.625, 0.7812, 0.6875, 0.7812, 0.75, 0.75, 0.75, 0.75, 0.6875, 0.7812, 0.75, 0.7812, 0.8125, 0.75, 0.8125, 0.75, 0.75, 0.7812, 0.8125, 0.7812, 0.875, 0.75, 0.875, 0.75, 0.8125, 0.7812, 0.875, 0.7812, 0.9375, 0.75, 0.9375, 0.75, 0.875, 0.8125, 0.5, 0.8125, 0.5625, 0.7812, 0.5625, 0.7812, 0.5, 0.8125, 0.5625, 0.8125, 0.625, 0.7812, 0.625, 0.7812, 0.5625, 0.8125, 0.625, 0.8125, 0.6875, 0.7812, 0.6875, 0.7812, 0.625, 0.8125, 0.6875, 0.8125, 0.75, 0.7812, 0.75, 0.7812, 0.6875, 0.8125, 0.75, 0.8125, 0.8125, 0.7812, 0.8125, 0.7812, 0.75, 0.8125, 0.8125, 0.8125, 0.875, 0.7812, 0.875, 0.7812, 0.8125, 0.8125, 0.875, 0.8125, 0.9375, 0.7812, 0.9375, 0.7812, 0.875, 0.8438, 0.5, 0.8438, 0.5625, 0.8125, 0.5625, 0.8125, 0.5, 0.8438, 0.5625, 0.8437, 0.625, 0.8125, 0.625, 0.8125, 0.5625, 0.8437, 0.625, 0.8438, 0.6875, 0.8125, 0.6875, 0.8125, 0.625, 0.8438, 0.6875, 0.8438, 0.75, 0.8125, 0.75, 0.8125, 0.6875, 0.8438, 0.75, 0.8438, 0.8125, 0.8125, 0.8125, 0.8125, 0.75, 0.8438, 0.8125, 0.8438, 0.875, 0.8125, 0.875, 0.8125, 0.8125, 0.8438, 0.875, 0.8438, 0.9375, 0.8125, 0.9375, 0.8125, 0.875, 0.875, 0.5, 0.875, 0.5625, 0.8438, 0.5625, 0.8438, 0.5, 0.875, 0.5625, 0.875, 0.625, 0.8437, 0.625, 0.8438, 0.5625, 0.875, 0.625, 0.875, 0.6875, 0.8438, 0.6875, 0.8437, 0.625, 0.875, 0.6875, 0.875, 0.75, 0.8438, 0.75, 0.8438, 0.6875, 0.875, 0.75, 0.875, 0.8125, 0.8438, 0.8125, 0.8438, 0.75, 0.875, 0.8125, 0.875, 0.875, 0.8438, 0.875, 0.8438, 0.8125, 0.875, 0.875, 0.875, 0.9375, 0.8438, 0.9375, 0.8438, 0.875, 0.9062, 0.5, 0.9062, 0.5625, 0.875, 0.5625, 0.875, 0.5, 0.9062, 0.5625, 0.9062, 0.625, 0.875, 0.625, 0.875, 0.5625, 0.9062, 0.625, 0.9062, 0.6875, 0.875, 0.6875, 0.875, 0.625, 0.9062, 0.6875, 0.9062, 0.75, 0.875, 0.75, 0.875, 0.6875, 0.9062, 0.75, 0.9062, 0.8125, 0.875, 0.8125, 0.875, 0.75, 0.9062, 0.8125, 0.9062, 0.875, 0.875, 0.875, 0.875, 0.8125, 0.9062, 0.875, 0.9062, 0.9375, 0.875, 0.9375, 0.875, 0.875, 0.9375, 0.5, 0.9375, 0.5625, 0.9062, 0.5625, 0.9062, 0.5, 0.9375, 0.5625, 0.9375, 0.625, 0.9062, 0.625, 0.9062, 0.5625, 0.9375, 0.625, 0.9375, 0.6875, 0.9062, 0.6875, 0.9062, 0.625, 0.9375, 0.6875, 0.9375, 0.75, 0.9062, 0.75, 0.9062, 0.6875, 0.9375, 0.75, 0.9375, 0.8125, 0.9062, 0.8125, 0.9062, 0.75, 0.9375, 0.8125, 0.9375, 0.875, 0.9062, 0.875, 0.9062, 0.8125, 0.9375, 0.875, 0.9375, 0.9375, 0.9062, 0.9375, 0.9062, 0.875, 0.9688, 0.5, 0.9688, 0.5625, 0.9375, 0.5625, 0.9375, 0.5, 0.9688, 0.5625, 0.9688, 0.625, 0.9375, 0.625, 0.9375, 0.5625, 0.9688, 0.625, 0.9688, 0.6875, 0.9375, 0.6875, 0.9375, 0.625, 0.9688, 0.6875, 0.9688, 0.75, 0.9375, 0.75, 0.9375, 0.6875, 0.9688, 0.75, 0.9688, 0.8125, 0.9375, 0.8125, 0.9375, 0.75, 0.9688, 0.8125, 0.9688, 0.875, 0.9375, 0.875, 0.9375, 0.8125, 0.9688, 0.875, 0.9688, 0.9375, 0.9375, 0.9375, 0.9375, 0.875, 1.0, 0.5, 1.0, 0.5625, 0.9688, 0.5625, 0.9688, 0.5, 1.0, 0.5625, 1.0, 0.625, 0.9688, 0.625, 0.9688, 0.5625, 1.0, 0.625, 1.0, 0.6875, 0.9688, 0.6875, 0.9688, 0.625, 1.0, 0.6875, 1.0, 0.75, 0.9688, 0.75, 0.9688, 0.6875, 1.0, 0.75, 1.0, 0.8125, 0.9688, 0.8125, 0.9688, 0.75, 1.0, 0.8125, 1.0, 0.875, 0.9688, 0.875, 0.9688, 0.8125, 1.0, 0.875, 1.0, 0.9375, 0.9688, 0.9375, 0.9688, 0.875, 1.0, 0.9375, 0.9688, 0.9375, 0.9688, 1.0, 1.0, 1.0, 0.9688, 0.9375, 0.9375, 0.9375, 0.9375, 1.0, 0.9688, 1.0, 0.9375, 0.9375, 0.9062, 0.9375, 0.9062, 1.0, 0.9375, 1.0, 0.9062, 0.9375, 0.875, 0.9375, 0.875, 1.0, 0.9062, 1.0, 0.875, 0.9375, 0.8438, 0.9375, 0.8438, 1.0, 0.875, 1.0, 0.8438, 0.9375, 0.8125, 0.9375, 0.8125, 1.0, 0.8438, 1.0, 0.8125, 0.9375, 0.7812, 0.9375, 0.7812, 1.0, 0.8125, 1.0, 0.7812, 0.9375, 0.75, 0.9375, 0.75, 1.0, 0.7812, 1.0, 0.75, 0.9375, 0.7188, 0.9375, 0.7188, 1.0, 0.75, 1.0, 0.7188, 0.9375, 0.6875, 0.9375, 0.6875, 1.0, 0.7188, 1.0, 0.6875, 0.9375, 0.6562, 0.9375, 0.6562, 1.0, 0.6875, 1.0, 0.6562, 0.9375, 0.625, 0.9375, 0.625, 1.0, 0.6562, 1.0, 0.625, 0.9375, 0.5938, 0.9375, 0.5938, 1.0, 0.625, 1.0, 0.5938, 0.9375, 0.5625, 0.9375, 0.5625, 1.0, 0.5938, 1.0, 0.5625, 0.9375, 0.5312, 0.9375, 0.5312, 1.0, 0.5625, 1.0, 0.5312, 0.9375, 0.5, 0.9375, 0.5, 1.0, 0.5312, 1.0, 0.5, 0.9375, 0.4688, 0.9375, 0.4688, 1.0, 0.5, 1.0, 0.4688, 0.9375, 0.4375, 0.9375, 0.4375, 1.0, 0.4688, 1.0, 0.4375, 0.9375, 0.4062, 0.9375, 0.4062, 1.0, 0.4375, 1.0, 0.4062, 0.9375, 0.375, 0.9375, 0.375, 1.0, 0.4062, 1.0, 0.375, 0.9375, 0.3438, 0.9375, 0.3438, 1.0, 0.375, 1.0, 0.3438, 0.9375, 0.3125, 0.9375, 0.3125, 1.0, 0.3438, 1.0, 0.3125, 0.9375, 0.2812, 0.9375, 0.2812, 1.0, 0.3125, 1.0, 0.2812, 0.9375, 0.25, 0.9375, 0.25, 1.0, 0.2812, 1.0, 0.25, 0.9375, 0.2188, 0.9375, 0.2188, 1.0, 0.25, 1.0, 0.2188, 0.9375, 0.1875, 0.9375, 0.1875, 1.0, 0.2188, 1.0, 0.1875, 0.9375, 0.1562, 0.9375, 0.1562, 1.0, 0.1875, 1.0, 0.1562, 0.9375, 0.125, 0.9375, 0.125, 1.0, 0.1562, 1.0, 0.125, 0.9375, 0.09375, 0.9375, 0.09375, 1.0, 0.125, 1.0, 0.09375, 0.9375, 0.0625, 0.9375, 0.0625, 1.0, 0.09375, 1.0, 0.0625, 0.9375, 0.03125, 0.9375, 0.03125, 1.0, 0.0625, 1.0, 0.03125, 0.9375, 0.0, 0.9375, 0.0, 1.0, 0.03125, 1.0, 0.75, 0.49, 0.7032, 0.4854, 0.6582, 0.4717, 0.6167, 0.4496, 0.5803, 0.4197, 0.5504, 0.3833, 0.5283, 0.3418, 0.5146, 0.2968, 0.51, 0.25, 0.5146, 0.2032, 0.5283, 0.1582, 0.5504, 0.1167, 0.5803, 0.08029, 0.6167, 0.05045, 0.6582, 0.02827, 0.7032, 0.01461, 0.75, 0.01, 0.7968, 0.01461, 0.8418, 0.02827, 0.8833, 0.05045, 0.9197, 0.08029, 0.9496, 0.1167, 0.9717, 0.1582, 0.9854, 0.2032, 0.99, 0.25, 0.9854, 0.2968, 0.9717, 0.3418, 0.9496, 0.3833, 0.9197, 0.4197, 0.8833, 0.4496, 0.8418, 0.4717, 0.7968, 0.4854, 0.03125, 0.5, 0.0, 0.5, 0.0, 0.5625, 0.03125, 0.5625, 0.03125, 0.5625, 0.0, 0.5625, 0.0, 0.625, 0.03125, 0.625, 0.03125, 0.625, 0.0, 0.625, 0.0, 0.6875, 0.03125, 0.6875, 0.03125, 0.6875, 0.0, 0.6875, 0.0, 0.75, 0.03125, 0.75, 0.03125, 0.75, 0.0, 0.75, 0.0, 0.8125, 0.03125, 0.8125, 0.03125, 0.8125, 0.0, 0.8125, 0.0, 0.875, 0.03125, 0.875, 0.03125, 0.875, 0.0, 0.875, 0.0, 0.9375, 0.03125, 0.9375, 0.0625, 0.5, 0.03125, 0.5, 0.03125, 0.5625, 0.0625, 0.5625, 0.0625, 0.5625, 0.03125, 0.5625, 0.03125, 0.625, 0.0625, 0.625, 0.0625, 0.625, 0.03125, 0.625, 0.03125, 0.6875, 0.0625, 0.6875, 0.0625, 0.6875, 0.03125, 0.6875, 0.03125, 0.75, 0.0625, 0.75, 0.0625, 0.75, 0.03125, 0.75, 0.03125, 0.8125, 0.0625, 0.8125, 0.0625, 0.8125, 0.03125, 0.8125, 0.03125, 0.875, 0.0625, 0.875, 0.0625, 0.875, 0.03125, 0.875, 0.03125, 0.9375, 0.0625, 0.9375, 0.09375, 0.5, 0.0625, 0.5, 0.0625, 0.5625, 0.09375, 0.5625, 0.09375, 0.5625, 0.0625, 0.5625, 0.0625, 0.625, 0.09375, 0.625, 0.09375, 0.625, 0.0625, 0.625, 0.0625, 0.6875, 0.09375, 0.6875, 0.09375, 0.6875, 0.0625, 0.6875, 0.0625, 0.75, 0.09375, 0.75, 0.09375, 0.75, 0.0625, 0.75, 0.0625, 0.8125, 0.09375, 0.8125, 0.09375, 0.8125, 0.0625, 0.8125, 0.0625, 0.875, 0.09375, 0.875, 0.09375, 0.875, 0.0625, 0.875, 0.0625, 0.9375, 0.09375, 0.9375, 0.125, 0.5, 0.09375, 0.5, 0.09375, 0.5625, 0.125, 0.5625, 0.125, 0.5625, 0.09375, 0.5625, 0.09375, 0.625, 0.125, 0.625, 0.125, 0.625, 0.09375, 0.625, 0.09375, 0.6875, 0.125, 0.6875, 0.125, 0.6875, 0.09375, 0.6875, 0.09375, 0.75, 0.125, 0.75, 0.125, 0.75, 0.09375, 0.75, 0.09375, 0.8125, 0.125, 0.8125, 0.125, 0.8125, 0.09375, 0.8125, 0.09375, 0.875, 0.125, 0.875, 0.125, 0.875, 0.09375, 0.875, 0.09375, 0.9375, 0.125, 0.9375, 0.1562, 0.5, 0.125, 0.5, 0.125, 0.5625, 0.1562, 0.5625, 0.1562, 0.5625, 0.125, 0.5625, 0.125, 0.625, 0.1562, 0.625, 0.1562, 0.625, 0.125, 0.625, 0.125, 0.6875, 0.1562, 0.6875, 0.1562, 0.6875, 0.125, 0.6875, 0.125, 0.75, 0.1562, 0.75, 0.1562, 0.75, 0.125, 0.75, 0.125, 0.8125, 0.1562, 0.8125, 0.1562, 0.8125, 0.125, 0.8125, 0.125, 0.875, 0.1562, 0.875, 0.1562, 0.875, 0.125, 0.875, 0.125, 0.9375, 0.1562, 0.9375, 0.1875, 0.5, 0.1562, 0.5, 0.1562, 0.5625, 0.1875, 0.5625, 0.1875, 0.5625, 0.1562, 0.5625, 0.1562, 0.625, 0.1875, 0.625, 0.1875, 0.625, 0.1562, 0.625, 0.1562, 0.6875, 0.1875, 0.6875, 0.1875, 0.6875, 0.1562, 0.6875, 0.1562, 0.75, 0.1875, 0.75, 0.1875, 0.75, 0.1562, 0.75, 0.1562, 0.8125, 0.1875, 0.8125, 0.1875, 0.8125, 0.1562, 0.8125, 0.1562, 0.875, 0.1875, 0.875, 0.1875, 0.875, 0.1562, 0.875, 0.1562, 0.9375, 0.1875, 0.9375, 0.2188, 0.5, 0.1875, 0.5, 0.1875, 0.5625, 0.2188, 0.5625, 0.2188, 0.5625, 0.1875, 0.5625, 0.1875, 0.625, 0.2188, 0.625, 0.2188, 0.625, 0.1875, 0.625, 0.1875, 0.6875, 0.2188, 0.6875, 0.2188, 0.6875, 0.1875, 0.6875, 0.1875, 0.75, 0.2188, 0.75, 0.2188, 0.75, 0.1875, 0.75, 0.1875, 0.8125, 0.2188, 0.8125, 0.2188, 0.8125, 0.1875, 0.8125, 0.1875, 0.875, 0.2188, 0.875, 0.2188, 0.875, 0.1875, 0.875, 0.1875, 0.9375, 0.2188, 0.9375, 0.25, 0.5, 0.2188, 0.5, 0.2188, 0.5625, 0.25, 0.5625, 0.25, 0.5625, 0.2188, 0.5625, 0.2188, 0.625, 0.25, 0.625, 0.25, 0.625, 0.2188, 0.625, 0.2188, 0.6875, 0.25, 0.6875, 0.25, 0.6875, 0.2188, 0.6875, 0.2188, 0.75, 0.25, 0.75, 0.25, 0.75, 0.2188, 0.75, 0.2188, 0.8125, 0.25, 0.8125, 0.25, 0.8125, 0.2188, 0.8125, 0.2188, 0.875, 0.25, 0.875, 0.25, 0.875, 0.2188, 0.875, 0.2188, 0.9375, 0.25, 0.9375, 0.2812, 0.5, 0.25, 0.5, 0.25, 0.5625, 0.2812, 0.5625, 0.2812, 0.5625, 0.25, 0.5625, 0.25, 0.625, 0.2812, 0.625, 0.2812, 0.625, 0.25, 0.625, 0.25, 0.6875, 0.2812, 0.6875, 0.2812, 0.6875, 0.25, 0.6875, 0.25, 0.75, 0.2812, 0.75, 0.2812, 0.75, 0.25, 0.75, 0.25, 0.8125, 0.2812, 0.8125, 0.2812, 0.8125, 0.25, 0.8125, 0.25, 0.875, 0.2812, 0.875, 0.2812, 0.875, 0.25, 0.875, 0.25, 0.9375, 0.2812, 0.9375, 0.3125, 0.5, 0.2812, 0.5, 0.2812, 0.5625, 0.3125, 0.5625, 0.3125, 0.5625, 0.2812, 0.5625, 0.2812, 0.625, 0.3125, 0.625, 0.3125, 0.625, 0.2812, 0.625, 0.2812, 0.6875, 0.3125, 0.6875, 0.3125, 0.6875, 0.2812, 0.6875, 0.2812, 0.75, 0.3125, 0.75, 0.3125, 0.75, 0.2812, 0.75, 0.2812, 0.8125, 0.3125, 0.8125, 0.3125, 0.8125, 0.2812, 0.8125, 0.2812, 0.875, 0.3125, 0.875, 0.3125, 0.875, 0.2812, 0.875, 0.2812, 0.9375, 0.3125, 0.9375, 0.3438, 0.5, 0.3125, 0.5, 0.3125, 0.5625, 0.3438, 0.5625, 0.3438, 0.5625, 0.3125, 0.5625, 0.3125, 0.625, 0.3437, 0.625, 0.3437, 0.625, 0.3125, 0.625, 0.3125, 0.6875, 0.3437, 0.6875, 0.3437, 0.6875, 0.3125, 0.6875, 0.3125, 0.75, 0.3437, 0.75, 0.3437, 0.75, 0.3125, 0.75, 0.3125, 0.8125, 0.3437, 0.8125, 0.3437, 0.8125, 0.3125, 0.8125, 0.3125, 0.875, 0.3438, 0.875, 0.3438, 0.875, 0.3125, 0.875, 0.3125, 0.9375, 0.3438, 0.9375, 0.375, 0.5, 0.3438, 0.5, 0.3438, 0.5625, 0.375, 0.5625, 0.375, 0.5625, 0.3438, 0.5625, 0.3437, 0.625, 0.375, 0.625, 0.375, 0.625, 0.3437, 0.625, 0.3437, 0.6875, 0.375, 0.6875, 0.375, 0.6875, 0.3437, 0.6875, 0.3437, 0.75, 0.375, 0.75, 0.375, 0.75, 0.3437, 0.75, 0.3437, 0.8125, 0.375, 0.8125, 0.375, 0.8125, 0.3437, 0.8125, 0.3438, 0.875, 0.375, 0.875, 0.375, 0.875, 0.3438, 0.875, 0.3438, 0.9375, 0.375, 0.9375, 0.4062, 0.5, 0.375, 0.5, 0.375, 0.5625, 0.4062, 0.5625, 0.4062, 0.5625, 0.375, 0.5625, 0.375, 0.625, 0.4062, 0.625, 0.4062, 0.625, 0.375, 0.625, 0.375, 0.6875, 0.4063, 0.6875, 0.4063, 0.6875, 0.375, 0.6875, 0.375, 0.75, 0.4063, 0.75, 0.4063, 0.75, 0.375, 0.75, 0.375, 0.8125, 0.4062, 0.8125, 0.4062, 0.8125, 0.375, 0.8125, 0.375, 0.875, 0.4062, 0.875, 0.4062, 0.875, 0.375, 0.875, 0.375, 0.9375, 0.4062, 0.9375, 0.4375, 0.5, 0.4062, 0.5, 0.4062, 0.5625, 0.4375, 0.5625, 0.4375, 0.5625, 0.4062, 0.5625, 0.4062, 0.625, 0.4375, 0.625, 0.4375, 0.625, 0.4062, 0.625, 0.4063, 0.6875, 0.4375, 0.6875, 0.4375, 0.6875, 0.4063, 0.6875, 0.4063, 0.75, 0.4375, 0.75, 0.4375, 0.75, 0.4063, 0.75, 0.4062, 0.8125, 0.4375, 0.8125, 0.4375, 0.8125, 0.4062, 0.8125, 0.4062, 0.875, 0.4375, 0.875, 0.4375, 0.875, 0.4062, 0.875, 0.4062, 0.9375, 0.4375, 0.9375, 0.4688, 0.5, 0.4375, 0.5, 0.4375, 0.5625, 0.4688, 0.5625, 0.4688, 0.5625, 0.4375, 0.5625, 0.4375, 0.625, 0.4688, 0.625, 0.4688, 0.625, 0.4375, 0.625, 0.4375, 0.6875, 0.4688, 0.6875, 0.4688, 0.6875, 0.4375, 0.6875, 0.4375, 0.75, 0.4688, 0.75, 0.4688, 0.75, 0.4375, 0.75, 0.4375, 0.8125, 0.4688, 0.8125, 0.4688, 0.8125, 0.4375, 0.8125, 0.4375, 0.875, 0.4688, 0.875, 0.4688, 0.875, 0.4375, 0.875, 0.4375, 0.9375, 0.4688, 0.9375, 0.5, 0.5, 0.4688, 0.5, 0.4688, 0.5625, 0.5, 0.5625, 0.5, 0.5625, 0.4688, 0.5625, 0.4688, 0.625, 0.5, 0.625, 0.5, 0.625, 0.4688, 0.625, 0.4688, 0.6875, 0.5, 0.6875, 0.5, 0.6875, 0.4688, 0.6875, 0.4688, 0.75, 0.5, 0.75, 0.5, 0.75, 0.4688, 0.75, 0.4688, 0.8125, 0.5, 0.8125, 0.5, 0.8125, 0.4688, 0.8125, 0.4688, 0.875, 0.5, 0.875, 0.5, 0.875, 0.4688, 0.875, 0.4688, 0.9375, 0.5, 0.9375, 0.5312, 0.5, 0.5, 0.5, 0.5, 0.5625, 0.5312, 0.5625, 0.5312, 0.5625, 0.5, 0.5625, 0.5, 0.625, 0.5312, 0.625, 0.5312, 0.625, 0.5, 0.625, 0.5, 0.6875, 0.5312, 0.6875, 0.5312, 0.6875, 0.5, 0.6875, 0.5, 0.75, 0.5312, 0.75, 0.5312, 0.75, 0.5, 0.75, 0.5, 0.8125, 0.5312, 0.8125, 0.5312, 0.8125, 0.5, 0.8125, 0.5, 0.875, 0.5312, 0.875, 0.5312, 0.875, 0.5, 0.875, 0.5, 0.9375, 0.5312, 0.9375, 0.5625, 0.5, 0.5312, 0.5, 0.5312, 0.5625, 0.5625, 0.5625, 0.5625, 0.5625, 0.5312, 0.5625, 0.5312, 0.625, 0.5625, 0.625, 0.5625, 0.625, 0.5312, 0.625, 0.5312, 0.6875, 0.5625, 0.6875, 0.5625, 0.6875, 0.5312, 0.6875, 0.5312, 0.75, 0.5625, 0.75, 0.5625, 0.75, 0.5312, 0.75, 0.5312, 0.8125, 0.5625, 0.8125, 0.5625, 0.8125, 0.5312, 0.8125, 0.5312, 0.875, 0.5625, 0.875, 0.5625, 0.875, 0.5312, 0.875, 0.5312, 0.9375, 0.5625, 0.9375, 0.5938, 0.5, 0.5625, 0.5, 0.5625, 0.5625, 0.5938, 0.5625, 0.5938, 0.5625, 0.5625, 0.5625, 0.5625, 0.625, 0.5938, 0.625, 0.5938, 0.625, 0.5625, 0.625, 0.5625, 0.6875, 0.5938, 0.6875, 0.5938, 0.6875, 0.5625, 0.6875, 0.5625, 0.75, 0.5938, 0.75, 0.5938, 0.75, 0.5625, 0.75, 0.5625, 0.8125, 0.5938, 0.8125, 0.5938, 0.8125, 0.5625, 0.8125, 0.5625, 0.875, 0.5938, 0.875, 0.5938, 0.875, 0.5625, 0.875, 0.5625, 0.9375, 0.5938, 0.9375, 0.625, 0.5, 0.5938, 0.5, 0.5938, 0.5625, 0.625, 0.5625, 0.625, 0.5625, 0.5938, 0.5625, 0.5938, 0.625, 0.625, 0.625, 0.625, 0.625, 0.5938, 0.625, 0.5938, 0.6875, 0.625, 0.6875, 0.625, 0.6875, 0.5938, 0.6875, 0.5938, 0.75, 0.625, 0.75, 0.625, 0.75, 0.5938, 0.75, 0.5938, 0.8125, 0.625, 0.8125, 0.625, 0.8125, 0.5938, 0.8125, 0.5938, 0.875, 0.625, 0.875, 0.625, 0.875, 0.5938, 0.875, 0.5938, 0.9375, 0.625, 0.9375, 0.6562, 0.5, 0.625, 0.5, 0.625, 0.5625, 0.6562, 0.5625, 0.6562, 0.5625, 0.625, 0.5625, 0.625, 0.625, 0.6562, 0.625, 0.6562, 0.625, 0.625, 0.625, 0.625, 0.6875, 0.6563, 0.6875, 0.6563, 0.6875, 0.625, 0.6875, 0.625, 0.75, 0.6563, 0.75, 0.6563, 0.75, 0.625, 0.75, 0.625, 0.8125, 0.6562, 0.8125, 0.6562, 0.8125, 0.625, 0.8125, 0.625, 0.875, 0.6562, 0.875, 0.6562, 0.875, 0.625, 0.875, 0.625, 0.9375, 0.6562, 0.9375, 0.6875, 0.5, 0.6562, 0.5, 0.6562, 0.5625, 0.6875, 0.5625, 0.6875, 0.5625, 0.6562, 0.5625, 0.6562, 0.625, 0.6875, 0.625, 0.6875, 0.625, 0.6562, 0.625, 0.6563, 0.6875, 0.6875, 0.6875, 0.6875, 0.6875, 0.6563, 0.6875, 0.6563, 0.75, 0.6875, 0.75, 0.6875, 0.75, 0.6563, 0.75, 0.6562, 0.8125, 0.6875, 0.8125, 0.6875, 0.8125, 0.6562, 0.8125, 0.6562, 0.875, 0.6875, 0.875, 0.6875, 0.875, 0.6562, 0.875, 0.6562, 0.9375, 0.6875, 0.9375, 0.7188, 0.5, 0.6875, 0.5, 0.6875, 0.5625, 0.7188, 0.5625, 0.7188, 0.5625, 0.6875, 0.5625, 0.6875, 0.625, 0.7188, 0.625, 0.7188, 0.625, 0.6875, 0.625, 0.6875, 0.6875, 0.7188, 0.6875, 0.7188, 0.6875, 0.6875, 0.6875, 0.6875, 0.75, 0.7188, 0.75, 0.7188, 0.75, 0.6875, 0.75, 0.6875, 0.8125, 0.7188, 0.8125, 0.7188, 0.8125, 0.6875, 0.8125, 0.6875, 0.875, 0.7188, 0.875, 0.7188, 0.875, 0.6875, 0.875, 0.6875, 0.9375, 0.7188, 0.9375, 0.75, 0.5, 0.7188, 0.5, 0.7188, 0.5625, 0.75, 0.5625, 0.75, 0.5625, 0.7188, 0.5625, 0.7188, 0.625, 0.75, 0.625, 0.75, 0.625, 0.7188, 0.625, 0.7188, 0.6875, 0.75, 0.6875, 0.75, 0.6875, 0.7188, 0.6875, 0.7188, 0.75, 0.75, 0.75, 0.75, 0.75, 0.7188, 0.75, 0.7188, 0.8125, 0.75, 0.8125, 0.75, 0.8125, 0.7188, 0.8125, 0.7188, 0.875, 0.75, 0.875, 0.75, 0.875, 0.7188, 0.875, 0.7188, 0.9375, 0.75, 0.9375, 0.7812, 0.5, 0.75, 0.5, 0.75, 0.5625, 0.7812, 0.5625, 0.7812, 0.5625, 0.75, 0.5625, 0.75, 0.625, 0.7812, 0.625, 0.7812, 0.625, 0.75, 0.625, 0.75, 0.6875, 0.7812, 0.6875, 0.7812, 0.6875, 0.75, 0.6875, 0.75, 0.75, 0.7812, 0.75, 0.7812, 0.75, 0.75, 0.75, 0.75, 0.8125, 0.7812, 0.8125, 0.7812, 0.8125, 0.75, 0.8125, 0.75, 0.875, 0.7812, 0.875, 0.7812, 0.875, 0.75, 0.875, 0.75, 0.9375, 0.7812, 0.9375, 0.8125, 0.5, 0.7812, 0.5, 0.7812, 0.5625, 0.8125, 0.5625, 0.8125, 0.5625, 0.7812, 0.5625, 0.7812, 0.625, 0.8125, 0.625, 0.8125, 0.625, 0.7812, 0.625, 0.7812, 0.6875, 0.8125, 0.6875, 0.8125, 0.6875, 0.7812, 0.6875, 0.7812, 0.75, 0.8125, 0.75, 0.8125, 0.75, 0.7812, 0.75, 0.7812, 0.8125, 0.8125, 0.8125, 0.8125, 0.8125, 0.7812, 0.8125, 0.7812, 0.875, 0.8125, 0.875, 0.8125, 0.875, 0.7812, 0.875, 0.7812, 0.9375, 0.8125, 0.9375, 0.8438, 0.5, 0.8125, 0.5, 0.8125, 0.5625, 0.8438, 0.5625, 0.8438, 0.5625, 0.8125, 0.5625, 0.8125, 0.625, 0.8437, 0.625, 0.8437, 0.625, 0.8125, 0.625, 0.8125, 0.6875, 0.8438, 0.6875, 0.8438, 0.6875, 0.8125, 0.6875, 0.8125, 0.75, 0.8438, 0.75, 0.8438, 0.75, 0.8125, 0.75, 0.8125, 0.8125, 0.8438, 0.8125, 0.8438, 0.8125, 0.8125, 0.8125, 0.8125, 0.875, 0.8438, 0.875, 0.8438, 0.875, 0.8125, 0.875, 0.8125, 0.9375, 0.8438, 0.9375, 0.875, 0.5, 0.8438, 0.5, 0.8438, 0.5625, 0.875, 0.5625, 0.875, 0.5625, 0.8438, 0.5625, 0.8437, 0.625, 0.875, 0.625, 0.875, 0.625, 0.8437, 0.625, 0.8438, 0.6875, 0.875, 0.6875, 0.875, 0.6875, 0.8438, 0.6875, 0.8438, 0.75, 0.875, 0.75, 0.875, 0.75, 0.8438, 0.75, 0.8438, 0.8125, 0.875, 0.8125, 0.875, 0.8125, 0.8438, 0.8125, 0.8438, 0.875, 0.875, 0.875, 0.875, 0.875, 0.8438, 0.875, 0.8438, 0.9375, 0.875, 0.9375, 0.9062, 0.5, 0.875, 0.5, 0.875, 0.5625, 0.9062, 0.5625, 0.9062, 0.5625, 0.875, 0.5625, 0.875, 0.625, 0.9062, 0.625, 0.9062, 0.625, 0.875, 0.625, 0.875, 0.6875, 0.9062, 0.6875, 0.9062, 0.6875, 0.875, 0.6875, 0.875, 0.75, 0.9062, 0.75, 0.9062, 0.75, 0.875, 0.75, 0.875, 0.8125, 0.9062, 0.8125, 0.9062, 0.8125, 0.875, 0.8125, 0.875, 0.875, 0.9062, 0.875, 0.9062, 0.875, 0.875, 0.875, 0.875, 0.9375, 0.9062, 0.9375, 0.9375, 0.5, 0.9062, 0.5, 0.9062, 0.5625, 0.9375, 0.5625, 0.9375, 0.5625, 0.9062, 0.5625, 0.9062, 0.625, 0.9375, 0.625, 0.9375, 0.625, 0.9062, 0.625, 0.9062, 0.6875, 0.9375, 0.6875, 0.9375, 0.6875, 0.9062, 0.6875, 0.9062, 0.75, 0.9375, 0.75, 0.9375, 0.75, 0.9062, 0.75, 0.9062, 0.8125, 0.9375, 0.8125, 0.9375, 0.8125, 0.9062, 0.8125, 0.9062, 0.875, 0.9375, 0.875, 0.9375, 0.875, 0.9062, 0.875, 0.9062, 0.9375, 0.9375, 0.9375, 0.9688, 0.5, 0.9375, 0.5, 0.9375, 0.5625, 0.9688, 0.5625, 0.9688, 0.5625, 0.9375, 0.5625, 0.9375, 0.625, 0.9688, 0.625, 0.9688, 0.625, 0.9375, 0.625, 0.9375, 0.6875, 0.9688, 0.6875, 0.9688, 0.6875, 0.9375, 0.6875, 0.9375, 0.75, 0.9688, 0.75, 0.9688, 0.75, 0.9375, 0.75, 0.9375, 0.8125, 0.9688, 0.8125, 0.9688, 0.8125, 0.9375, 0.8125, 0.9375, 0.875, 0.9688, 0.875, 0.9688, 0.875, 0.9375, 0.875, 0.9375, 0.9375, 0.9688, 0.9375, 1.0, 0.5, 0.9688, 0.5, 0.9688, 0.5625, 1.0, 0.5625, 1.0, 0.5625, 0.9688, 0.5625, 0.9688, 0.625, 1.0, 0.625, 1.0, 0.625, 0.9688, 0.625, 0.9688, 0.6875, 1.0, 0.6875, 1.0, 0.6875, 0.9688, 0.6875, 0.9688, 0.75, 1.0, 0.75, 1.0, 0.75, 0.9688, 0.75, 0.9688, 0.8125, 1.0, 0.8125, 1.0, 0.8125, 0.9688, 0.8125, 0.9688, 0.875, 1.0, 0.875, 1.0, 0.875, 0.9688, 0.875, 0.9688, 0.9375, 1.0, 0.9375, 0.9688, 1.0, 1.0, 1.0, 1.0, 1.0, 0.9688, 1.0, 0.9375, 1.0, 0.9688, 1.0, 0.9688, 1.0, 0.9375, 1.0, 0.9062, 1.0, 0.9375, 1.0, 0.9375, 1.0, 0.9062, 1.0, 0.875, 1.0, 0.9062, 1.0, 0.9062, 1.0, 0.875, 1.0, 0.8438, 1.0, 0.875, 1.0, 0.875, 1.0, 0.8438, 1.0, 0.8125, 1.0, 0.8438, 1.0, 0.8438, 1.0, 0.8125, 1.0, 0.7812, 1.0, 0.8125, 1.0, 0.8125, 1.0, 0.7812, 1.0, 0.75, 1.0, 0.7812, 1.0, 0.7812, 1.0, 0.75, 1.0, 0.7188, 1.0, 0.75, 1.0, 0.75, 1.0, 0.7188, 1.0, 0.6875, 1.0, 0.7188, 1.0, 0.7188, 1.0, 0.6875, 1.0, 0.6562, 1.0, 0.6875, 1.0, 0.6875, 1.0, 0.6562, 1.0, 0.625, 1.0, 0.6562, 1.0, 0.6562, 1.0, 0.625, 1.0, 0.5938, 1.0, 0.625, 1.0, 0.625, 1.0, 0.5938, 1.0, 0.5625, 1.0, 0.5938, 1.0, 0.5938, 1.0, 0.5625, 1.0, 0.5312, 1.0, 0.5625, 1.0, 0.5625, 1.0, 0.5312, 1.0, 0.5, 1.0, 0.5312, 1.0, 0.5312, 1.0, 0.5, 1.0, 0.4688, 1.0, 0.5, 1.0, 0.5, 1.0, 0.4688, 1.0, 0.4375, 1.0, 0.4688, 1.0, 0.4688, 1.0, 0.4375, 1.0, 0.4062, 1.0, 0.4375, 1.0, 0.4375, 1.0, 0.4062, 1.0, 0.375, 1.0, 0.4062, 1.0, 0.4062, 1.0, 0.375, 1.0, 0.3438, 1.0, 0.375, 1.0, 0.375, 1.0, 0.3438, 1.0, 0.3125, 1.0, 0.3438, 1.0, 0.3438, 1.0, 0.3125, 1.0, 0.2812, 1.0, 0.3125, 1.0, 0.3125, 1.0, 0.2812, 1.0, 0.25, 1.0, 0.2812, 1.0, 0.2812, 1.0, 0.25, 1.0, 0.2188, 1.0, 0.25, 1.0, 0.25, 1.0, 0.2188, 1.0, 0.1875, 1.0, 0.2188, 1.0, 0.2188, 1.0, 0.1875, 1.0, 0.1562, 1.0, 0.1875, 1.0, 0.1875, 1.0, 0.1562, 1.0, 0.125, 1.0, 0.1562, 1.0, 0.1562, 1.0, 0.125, 1.0, 0.09375, 1.0, 0.125, 1.0, 0.125, 1.0, 0.09375, 1.0, 0.0625, 1.0, 0.09375, 1.0, 0.09375, 1.0, 0.0625, 1.0, 0.03125, 1.0, 0.0625, 1.0, 0.0625, 1.0, 0.03125, 1.0, 0.0, 1.0, 0.03125, 1.0, 0.03125, 1.0, 0.0, 1.0])
me_cylinder.materials.append(mat_glas)
me_cylinder.update()

# ---- objects
ob_bierglas_rigid = bpy.data.objects.new('Bierglas-rigid', me_cylinder)

# ---- transforms, parenting, visibility, modifiers, constraints
ob_bierglas_rigid.location = (0.0, 0.0, 0.0)

# ---- collection membership
scene.collection.objects.link(ob_bierglas_rigid)

# ---- scene / render settings (as saved in the file)
scene.frame_start = 1; scene.frame_end = 250; scene.frame_set(1)
scene.render.engine = 'BLENDER_EEVEE_NEXT'
bpy.context.view_layer.update()

# ---- added for rendering (the .blend has no active camera and no usable light): camera, sun
cam_auto = bpy.data.cameras.new('AutoCamera')
cam_auto.lens = 50.0
cam_auto.sensor_width = 36.0
cam_auto.clip_end = 1000.0
ob_auto_camera = bpy.data.objects.new('AutoCamera', cam_auto)
scene.collection.objects.link(ob_auto_camera)
ob_auto_camera.location = (0.247425, -0.29691, 0.31444)
ob_auto_camera.rotation_euler = (1.09748, -7.21219e-08, 0.694738)
scene.camera = ob_auto_camera
light_auto_sun = bpy.data.lights.new('AutoSun', 'SUN')
light_auto_sun.energy = 3.0
light_auto_sun.angle = 0.0523599
ob_auto_sun = bpy.data.objects.new('AutoSun', light_auto_sun)
scene.collection.objects.link(ob_auto_sun)
ob_auto_sun.rotation_euler = (0.872665, 0.174533, 0.523599)
bpy.context.view_layer.update()
